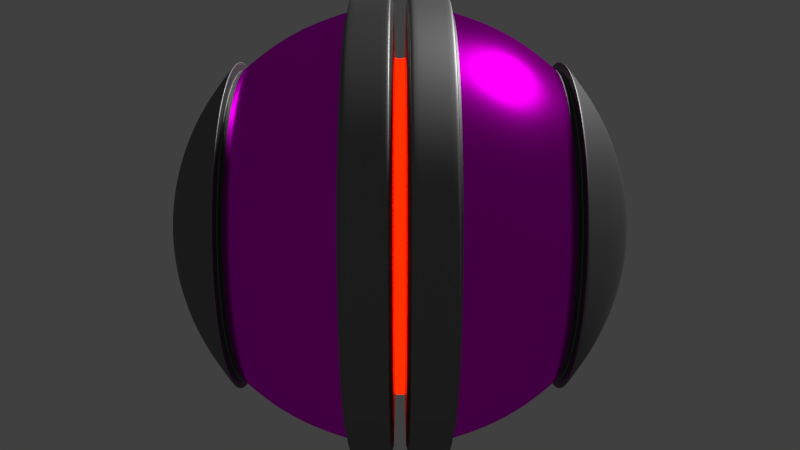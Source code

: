# Source: c_tun_2.0.blend  (saved by Blender 2.72.0; exported with 4.5.12 LTS)
import bpy
from mathutils import Matrix  # noqa: F401  (used for matrix-valued properties, if any)

bpy.ops.wm.read_factory_settings(use_empty=True)
scene = bpy.context.scene
scene.name = 'Scene'

# ---- collections
col_collection_1 = bpy.data.collections.new('Collection 1'); scene.collection.children.link(col_collection_1)
col_stacheln = bpy.data.collections.new('Stacheln')  # instanced only; not linked into the scene

# ---- images (referenced by path relative to the original .blend; pixels are not part of the script)
import os
ASSET_DIR = os.environ.get("B2B_ASSET_DIR", "")  # directory of the original .blend (textures are referenced by path, not embedded)
HERE = os.path.dirname(os.path.abspath(__file__))  # packed textures are extracted next to this script under _unpacked/

def load_image(name, relpath, width, height, colorspace="sRGB"):
    """Load a texture the original file referenced (path relative to the .blend, or extracted next to this script)."""
    p = next((c for c in (os.path.join(HERE, relpath), os.path.join(ASSET_DIR, relpath)) if relpath and os.path.exists(c)), "")
    if p:
        img = bpy.data.images.load(p, check_existing=True)
        img.name = name
    else:  # same state as the original file: an image datablock whose file is absent (Cycles renders it pink)
        img = bpy.data.images.new(name, width, height)
        img.source = "FILE"
        img.filepath = "//" + (relpath or name)
    img.colorspace_settings.name = colorspace
    return img
img_ctuntexture_color_png_001 = load_image('ctuntexture_COLOR.png.001', 'ctuntexture_COLOR.png', 1024, 1024, 'sRGB')
img_ctuntexture_nrm_png = load_image('ctuntexture_NRM.png', 'ctuntexture_NRM.png', 1024, 1024, 'sRGB')

# ---- materials (node trees are filled in below, after node groups)
mat_material_001 = bpy.data.materials.new('Material.001')
mat_material_001.alpha_threshold = 0.0
mat_material_001.roughness = 0.5
mat_material_002 = bpy.data.materials.new('Material.002')
mat_material_002.alpha_threshold = 0.0
mat_material_002.roughness = 0.5
mat_material_003 = bpy.data.materials.new('Material.003')
mat_material_003.alpha_threshold = 0.0
mat_material_003.roughness = 0.5

# ---- material node trees
mat_material_001.use_nodes = True; mat_material_001.node_tree.nodes.clear()
_N = mat_material_001.node_tree.nodes; _L = mat_material_001.node_tree.links
n0 = _N.new('ShaderNodeOutputMaterial'); n0.name = 'Material Output'; n0.location = (300, 300)
n1 = _N.new('ShaderNodeBsdfAnisotropic'); n1.name = 'Glossy BSDF'; n1.location = (100, 300)
n1.distribution = 'GGX'
n1.inputs[0].default_value = (0.2266, 0.2266, 0.2266, 1.0)
n1.inputs[1].default_value = 0.4851
_L.new(n1.outputs[0], n0.inputs[0])
n0.is_active_output = True
mat_material_002.use_nodes = True; mat_material_002.node_tree.nodes.clear()
_N = mat_material_002.node_tree.nodes; _L = mat_material_002.node_tree.links
n0 = _N.new('ShaderNodeOutputMaterial'); n0.name = 'Material Output'; n0.location = (300, 300)
n1 = _N.new('ShaderNodeEmission'); n1.name = 'Emission'; n1.location = (110, 300)
n1.inputs[0].default_value = (0.8, 0.004184, 0.0, 1.0)
n1.inputs[1].default_value = 19.5
_L.new(n1.outputs[0], n0.inputs[0])
n0.is_active_output = True
mat_material_003.use_nodes = True; mat_material_003.node_tree.nodes.clear()
_N = mat_material_003.node_tree.nodes; _L = mat_material_003.node_tree.links
n0 = _N.new('ShaderNodeTexImage'); n0.name = 'Image Texture'; n0.location = (-308, 384)
n0.width = 140
n0.image = img_ctuntexture_color_png_001
n1 = _N.new('ShaderNodeOutputMaterial'); n1.name = 'Material Output'; n1.location = (513, 295)
n2 = _N.new('ShaderNodeTexImage'); n2.name = 'Image Texture.001'; n2.location = (-281, 35)
n2.width = 140
n2.image = img_ctuntexture_nrm_png
n3 = _N.new('ShaderNodeBsdfAnisotropic'); n3.name = 'Glossy BSDF'; n3.location = (114, 328)
n3.distribution = 'GGX'
n3.inputs[1].default_value = 0.1953
n4 = _N.new('ShaderNodeNormalMap'); n4.name = 'Normal Map'; n4.location = (95, 89)
n4.inputs[0].default_value = 10.0
n5 = _N.new('ShaderNodeDisplacement'); n5.name = 'Displacement'; n5.location = (0, 0)
n5.inputs[1].default_value = 0.0
n5.inputs[2].default_value = 0.1
_L.new(n3.outputs[0], n1.inputs[0])
_L.new(n0.outputs[0], n3.inputs[0])
_L.new(n2.outputs[0], n4.inputs[1])
_L.new(n4.outputs[0], n5.inputs[0])
_L.new(n5.outputs[0], n1.inputs[2])
n1.is_active_output = True

# ---- world
world_world = bpy.data.worlds.new('World'); scene.world = world_world
world_world.color = (0.05088, 0.05088, 0.05088)
world_world.use_sun_shadow = False
world_world.sun_shadow_jitter_overblur = 0.0
world_world.cycles.sampling_method = 'MANUAL'
world_world.cycles.sample_map_resolution = 256

# ---- cameras
cam_camera = bpy.data.cameras.new('Camera')
cam_camera.clip_end = 100.0
cam_camera.lens = 35.0
cam_camera.sensor_width = 32.0
cam_camera.sensor_height = 18.0
cam_camera.ortho_scale = 7.314
cam_camera.dof.focus_distance = 0.0

# ---- lights
light_lamp = bpy.data.lights.new('Lamp', 'SUN')
light_lamp.transmission_factor = 0.0
light_lamp.cutoff_distance = 30.0
light_lamp.angle = 0.1993
light_lamp.energy = 3.0
light_lamp.shadow_buffer_clip_start = 1.001
light_lamp.shadow_soft_size = 0.1
light_lamp.shadow_cascade_max_distance = 1000.0
light_lamp.cycles.use_multiple_importance_sampling = False

# ---- meshes
me_sphere = bpy.data.meshes.new('Sphere')
me_sphere.from_pydata([(1.009, -0.2088, -6.534e-08), (0.7165, -0.7422, -0.1476), (0.8496, -0.5831, -0.116), (0.7071, -4.263e-14, 0.7071), (0.5556, -3.707e-08, 0.8315), (0.3827, -7.271e-08, 0.9239), (0.1951, -1.056e-07, 0.9808), (0.02651, -1.344e-07, 1.0), (0.7071, 0.6935, 0.1379), (0.7071, 0.6533, 0.2706), (0.9485, -0.4017, -0.0799), (1.009, -0.2048, -0.04073), (0.7165, -0.6991, -0.2896), (0.7071, 0.1379, 0.6935), (0.5556, 0.1622, 0.8155), (0.3827, 0.1802, 0.9061), (0.1951, 0.1913, 0.9619), (0.02651, 0.1951, 0.9808), (0.7071, 0.5879, 0.3928), (0.7071, 0.5, 0.5), (0.8496, -0.5493, -0.2275), (0.9485, -0.3784, -0.1567), (1.009, -0.1929, -0.0799), (0.7071, 0.2706, 0.6533), (0.5556, 0.3182, 0.7682), (0.3827, 0.3536, 0.8536), (0.1951, 0.3753, 0.9061), (0.02651, 0.3827, 0.9239), (0.7071, 0.3928, 0.5879), (0.7165, -0.6292, -0.4204), (0.8496, -0.4944, -0.3303), (0.9485, -0.3405, -0.2275), (0.7071, 0.3928, 0.5879), (0.5556, 0.4619, 0.6913), (0.3827, 0.5133, 0.7682), (0.1951, 0.5449, 0.8155), (0.02651, 0.5556, 0.8315), (0.7071, 0.2706, 0.6533), (0.7071, 0.1379, 0.6935), (1.009, -0.1736, -0.116), (0.7165, -0.5351, -0.5351), (0.8496, -0.4204, -0.4204), (0.7071, 0.5, 0.5), (0.5556, 0.5879, 0.5879), (0.3827, 0.6533, 0.6533), (0.1951, 0.6935, 0.6935), (0.02651, 0.7071, 0.7071), (0.7071, -4.263e-14, 0.7071), (0.2167, -1.176e-07, 1.03), (0.03962, -1.478e-07, 1.05), (0.9485, -0.2896, -0.2896), (1.009, -0.1476, -0.1476), (0.7165, -0.4204, -0.6292), (0.7071, 0.5879, 0.3928), (0.5556, 0.6913, 0.4619), (0.3827, 0.7682, 0.5133), (0.1951, 0.8155, 0.5449), (0.02651, 0.8315, 0.5556), (0.2167, 0.2009, 1.01), (0.03962, 0.2049, 1.03), (0.2167, 0.3942, 0.9516), (0.03962, 0.4019, 0.9702), (0.2167, 0.5722, 0.8564), (0.03962, 0.5834, 0.8732), (0.2167, 0.7283, 0.7283), (0.8496, -0.3303, -0.4944), (0.9485, -0.2275, -0.3405), (1.009, -0.116, -0.1736), (0.7071, 0.6533, 0.2706), (0.5556, 0.7682, 0.3182), (0.3827, 0.8536, 0.3536), (0.1951, 0.9061, 0.3753), (0.02651, 0.9239, 0.3827), (0.03962, 0.7426, 0.7426), (0.2167, 0.8564, 0.5722), (0.03962, 0.8732, 0.5834), (0.2167, 0.9516, 0.3942), (0.03962, 0.9702, 0.4019), (0.2167, 1.01, 0.2009), (0.03962, 1.03, 0.2049), (0.7165, -0.2896, -0.6991), (0.8496, -0.2275, -0.5493), (0.9485, -0.1567, -0.3784), (0.7071, 0.6935, 0.1379), (0.5556, 0.8155, 0.1622), (0.3827, 0.9061, 0.1802), (0.1951, 0.9619, 0.1913), (0.02651, 0.9808, 0.1951), (0.2167, 1.03, -2.874e-08), (0.03962, 1.05, -2.788e-08), (0.2167, 1.01, -0.2009), (0.03962, 1.03, -0.2049), (0.2167, 0.9516, -0.3942), (0.03962, 0.9702, -0.4019), (0.2167, 0.8564, -0.5722), (1.009, -0.0799, -0.1929), (0.7165, -0.1476, -0.7422), (0.8496, -0.116, -0.5831), (0.7071, 0.7071, 5.96e-08), (0.5556, 0.8315, 5.96e-08), (0.3827, 0.9239, 8.941e-08), (0.1951, 0.9808, -2.98e-08), (0.02651, 1.0, -2.898e-08), (0.03962, 0.8732, -0.5834), (0.2167, 0.7283, -0.7283), (0.03962, 0.7426, -0.7426), (0.2167, 0.5722, -0.8564), (0.03962, 0.5834, -0.8732), (0.2167, 0.3942, -0.9516), (0.03962, 0.4019, -0.9702), (0.9485, -0.0799, -0.4017), (1.009, -0.04073, -0.2048), (0.7165, 1.578e-07, -0.7567), (0.7071, 0.6935, -0.1379), (0.5556, 0.8155, -0.1622), (0.3827, 0.9061, -0.1802), (0.1951, 0.9619, -0.1913), (0.02651, 0.9808, -0.1951), (0.2167, 0.2009, -1.01), (0.03962, 0.2049, -1.03), (0.2167, 6.945e-08, -1.03), (0.03962, 2.899e-08, -1.05), (0.2167, -0.2009, -1.01), (0.03962, -0.2049, -1.03), (0.2167, -0.3942, -0.9516), (0.8496, 2.097e-07, -0.5946), (0.9485, 2.141e-07, -0.4095), (1.009, 1.434e-07, -0.2088), (0.7071, 0.6533, -0.2706), (0.5556, 0.7682, -0.3182), (0.3827, 0.8536, -0.3536), (0.1951, 0.9061, -0.3753), (0.02651, 0.9239, -0.3827), (0.03962, -0.4019, -0.9702), (0.2167, -0.5722, -0.8564), (0.03962, -0.5834, -0.8732), (0.2167, -0.7283, -0.7283), (0.03962, -0.7426, -0.7426), (0.2167, -0.8564, -0.5722), (0.03962, -0.8732, -0.5834), (0.7165, 0.1476, -0.7422), (0.8496, 0.116, -0.5831), (0.9485, 0.0799, -0.4017), (0.7071, 0.5879, -0.3928), (0.5556, 0.6913, -0.4619), (0.3827, 0.7682, -0.5133), (0.1951, 0.8155, -0.5449), (0.02651, 0.8315, -0.5556), (0.2167, -0.9516, -0.3942), (0.03962, -0.9702, -0.4019), (0.2167, -1.01, -0.2009), (0.03962, -1.03, -0.2049), (0.2167, -1.03, 2.557e-09), (0.03962, -1.05, -5.97e-08), (0.2167, -1.01, 0.2009), (1.009, 0.04073, -0.2048), (0.7165, 0.2896, -0.6991), (0.8496, 0.2275, -0.5493), (0.7071, 0.5, -0.5), (0.5556, 0.5879, -0.5879), (0.3827, 0.6533, -0.6533), (0.1951, 0.6935, -0.6935), (0.02651, 0.7071, -0.7071), (0.03962, -1.03, 0.2049), (0.2167, -0.9516, 0.3942), (0.03962, -0.9702, 0.4019), (0.2167, -0.8564, 0.5722), (0.03962, -0.8732, 0.5834), (0.2167, -0.7283, 0.7283), (0.03962, -0.7426, 0.7426), (0.9485, 0.1567, -0.3784), (1.009, 0.0799, -0.1929), (0.7165, 0.4204, -0.6292), (0.7071, 0.3928, -0.5879), (0.5556, 0.4619, -0.6913), (0.3827, 0.5133, -0.7682), (0.1951, 0.5449, -0.8155), (0.02651, 0.5556, -0.8315), (0.2167, -0.5722, 0.8564), (0.03962, -0.5834, 0.8732), (0.2167, -0.3942, 0.9516), (0.03962, -0.4019, 0.9702), (0.2167, -0.2009, 1.01), (0.03962, -0.2049, 1.03), (0.02651, -0.1951, 0.9808), (0.8496, 0.3303, -0.4944), (0.9485, 0.2275, -0.3405), (1.009, 0.116, -0.1736), (0.7071, 0.2706, -0.6533), (0.5556, 0.3182, -0.7682), (0.3827, 0.3536, -0.8536), (0.1951, 0.3753, -0.9061), (0.02651, 0.3827, -0.9239), (0.1951, -0.1913, 0.9619), (0.02651, -0.3827, 0.9239), (0.1951, -0.3753, 0.9061), (0.02651, -0.5556, 0.8315), (0.1951, -0.5449, 0.8155), (0.02651, -0.7071, 0.7071), (0.1951, -0.6935, 0.6935), (0.7165, 0.5351, -0.5351), (0.8496, 0.4204, -0.4204), (0.9485, 0.2896, -0.2896), (0.7071, 0.1379, -0.6935), (0.5556, 0.1622, -0.8155), (0.3827, 0.1802, -0.9061), (0.1951, 0.1913, -0.9619), (0.02651, 0.1951, -0.9808), (0.02651, -0.8315, 0.5556), (0.1951, -0.8155, 0.5449), (0.02651, -0.9239, 0.3827), (0.1951, -0.9061, 0.3753), (0.02651, -0.9808, 0.1951), (0.1951, -0.9619, 0.1913), (0.02651, -1.0, -5.928e-08), (1.009, 0.1476, -0.1476), (0.7165, 0.6292, -0.4204), (0.8496, 0.4944, -0.3303), (0.7071, 1.642e-07, -0.7071), (0.5556, 1.009e-07, -0.8315), (0.3827, 2.391e-07, -0.9239), (0.1951, 7.255e-08, -0.9808), (0.02651, 3.401e-08, -1.0), (0.1951, -0.9808, 0.0), (0.02651, -0.9808, -0.1951), (0.1951, -0.9619, -0.1913), (0.02651, -0.9239, -0.3827), (0.1951, -0.9061, -0.3753), (0.02651, -0.8315, -0.5556), (0.1951, -0.8155, -0.5449), (0.9485, 0.3405, -0.2275), (1.009, 0.1736, -0.116), (0.7165, 0.6991, -0.2896), (0.7071, -0.1379, -0.6935), (0.5556, -0.1622, -0.8155), (0.3827, -0.1802, -0.9061), (0.1951, -0.1913, -0.9619), (0.02651, -0.1951, -0.9808), (0.02651, -0.7071, -0.7071), (0.1951, -0.6935, -0.6935), (0.02651, -0.5556, -0.8315), (0.1951, -0.5449, -0.8155), (0.02651, -0.3827, -0.9239), (0.1951, -0.3753, -0.9061), (0.02651, -0.1951, -0.9808), (0.8496, 0.5493, -0.2275), (0.9485, 0.3784, -0.1567), (1.009, 0.1929, -0.0799), (0.7071, -0.2706, -0.6533), (0.5556, -0.3182, -0.7682), (0.3827, -0.3536, -0.8536), (0.1951, -0.3753, -0.9061), (0.02651, -0.3827, -0.9239), (0.1951, -0.1913, -0.9619), (0.02651, 3.401e-08, -1.0), (0.1951, 7.255e-08, -0.9808), (0.02651, 0.1951, -0.9808), (0.1951, 0.1913, -0.9619), (0.02651, 0.3827, -0.9239), (0.1951, 0.3753, -0.9061), (0.7165, 0.7422, -0.1476), (0.8496, 0.5831, -0.116), (0.9485, 0.4017, -0.0799), (0.7071, -0.3928, -0.5879), (0.5556, -0.4619, -0.6913), (0.3827, -0.5133, -0.7682), (0.1951, -0.5449, -0.8155), (0.02651, -0.5556, -0.8315), (0.02651, 0.5556, -0.8315), (0.1951, 0.5449, -0.8155), (0.02651, 0.7071, -0.7071), (0.1951, 0.6935, -0.6935), (0.02651, 0.8315, -0.5556), (0.1951, 0.8155, -0.5449), (0.02651, 0.9239, -0.3827), (1.009, 0.2048, -0.04073), (0.7165, 0.7567, 6.224e-08), (0.8496, 0.5946, 6.224e-08), (0.7071, -0.5, -0.5), (0.5556, -0.5879, -0.5879), (0.3827, -0.6533, -0.6533), (0.1951, -0.6935, -0.6935), (0.02651, -0.7071, -0.7071), (0.1951, 0.9061, -0.3753), (0.02651, 0.9808, -0.1951), (0.1951, 0.9619, -0.1913), (0.02651, 1.0, -2.898e-08), (0.1951, 0.9808, -2.98e-08), (0.02651, 0.9808, 0.1951), (0.1951, 0.9619, 0.1913), (0.9485, 0.4095, -1.553e-09), (1.009, 9.506e-08, 0.2088), (0.9485, 5.99e-08, 0.4095), (0.7071, -0.5879, -0.3928), (0.5556, -0.6913, -0.4619), (0.3827, -0.7682, -0.5133), (0.1951, -0.8155, -0.5449), (0.02651, -0.8315, -0.5556), (0.02651, 0.9239, 0.3827), (0.1951, 0.9061, 0.3753), (0.02651, 0.8315, 0.5556), (0.1951, 0.8155, 0.5449), (0.02651, 0.7071, 0.7071), (0.1951, 0.6935, 0.6935), (0.02651, 0.5556, 0.8315), (0.1951, 0.5449, 0.8155), (0.8496, 2.175e-08, 0.5946), (0.7165, -1.792e-08, 0.7567), (1.009, 0.04073, 0.2048), (0.7071, -0.6533, -0.2706), (0.5556, -0.7682, -0.3182), (0.3827, -0.8536, -0.3536), (0.1951, -0.9061, -0.3753), (0.02651, -0.9239, -0.3827), (0.02651, 0.3827, 0.9239), (0.1951, 0.3753, 0.9061), (0.02651, 0.1951, 0.9808), (0.1951, 0.1913, 0.9619), (0.02651, -1.344e-07, 1.0), (0.1951, -1.056e-07, 0.9808), (0.0, -0.001147, 0.7618), (0.9485, 0.0799, 0.4017), (0.8496, 0.116, 0.5831), (0.7165, 0.1476, 0.7422), (0.7071, -0.6935, -0.1379), (0.5556, -0.8155, -0.1622), (0.3827, -0.9061, -0.1802), (0.1951, -0.9619, -0.1913), (0.02651, -0.9808, -0.1951), (0.0, 0.1497, 0.747), (0.0, 0.2947, 0.703), (0.0, 0.4284, 0.6315), (0.0, 0.5455, 0.5354), (0.0, 0.6417, 0.4182), (0.0, 0.7131, 0.2846), (0.0, 0.7571, 0.1395), (1.009, 0.0799, 0.1929), (0.9485, 0.1567, 0.3784), (0.8496, 0.2275, 0.5493), (0.7071, -0.7071, 0.0), (0.5556, -0.8315, 0.0), (0.3827, -0.9239, -2.086e-07), (0.1951, -0.9808, 0.0), (0.02651, -1.0, -5.928e-08), (0.0, 0.772, -0.0113), (0.0, 0.7571, -0.1621), (0.0, 0.7131, -0.3072), (0.0, 0.6417, -0.4408), (0.0, 0.5455, -0.558), (0.0, 0.4284, -0.6541), (0.0, 0.2947, -0.7256), (0.7165, 0.2896, 0.6991), (1.009, 0.116, 0.1736), (0.9485, 0.2275, 0.3405), (0.7071, -0.6935, 0.1379), (0.5556, -0.8155, 0.1622), (0.3827, -0.9061, 0.1802), (0.1951, -0.9619, 0.1913), (0.02651, -0.9808, 0.1951), (0.0, 0.1497, -0.7696), (0.0, -0.001147, -0.7844), (0.0, -0.152, -0.7696), (0.0, -0.297, -0.7256), (0.0, -0.4307, -0.6541), (0.0, -0.5478, -0.558), (0.0, -0.644, -0.4408), (0.8496, 0.3303, 0.4944), (0.7165, 0.4204, 0.6292), (1.009, 0.1476, 0.1476), (0.7071, -0.6533, 0.2706), (0.5556, -0.7682, 0.3182), (0.3827, -0.8536, 0.3536), (0.1951, -0.9061, 0.3753), (0.02651, -0.9239, 0.3827), (0.0, -0.7154, -0.3072), (0.0, -0.7594, -0.1621), (0.0, -0.7743, -0.0113), (0.0, -0.7594, 0.1395), (0.0, -0.7154, 0.2846), (0.0, -0.644, 0.4182), (0.0, -0.5478, 0.5354), (0.9485, 0.2896, 0.2896), (0.8496, 0.4204, 0.4204), (0.7165, 0.5351, 0.5351), (0.7071, -0.5879, 0.3928), (0.5556, -0.6913, 0.4619), (0.3827, -0.7682, 0.5133), (0.1951, -0.8155, 0.5449), (0.02651, -0.8315, 0.5556), (0.0, -0.4307, 0.6315), (0.0, -0.297, 0.703), (0.0, -0.152, 0.747), (0.02651, -0.1508, 0.7583), (0.02651, -0.2959, 0.7143), (0.02651, -0.4295, 0.6428), (0.02651, -0.5467, 0.5467), (1.009, 0.1736, 0.116), (0.9485, 0.3405, 0.2275), (0.8496, 0.4944, 0.3303), (0.7071, -0.5, 0.5), (0.5556, -0.5879, 0.5879), (0.3827, -0.6533, 0.6533), (0.1951, -0.6935, 0.6935), (0.02651, -0.7071, 0.7071), (0.02651, -0.6428, 0.4295), (0.02651, -0.7143, 0.2959), (0.02651, -0.7583, 0.1508), (0.02651, -0.7731, -6.521e-08), (0.02651, -0.7583, -0.1508), (0.02651, -0.7143, -0.2959), (0.02651, -0.6428, -0.4295), (0.7165, 0.6292, 0.4204), (1.009, 0.1929, 0.0799), (0.9485, 0.3784, 0.1567), (0.7071, -0.3928, 0.5879), (0.5556, -0.4619, 0.6913), (0.3827, -0.5133, 0.7682), (0.1951, -0.5449, 0.8155), (0.02651, -0.5556, 0.8315), (0.02651, -0.5467, -0.5467), (0.02651, -0.4295, -0.6428), (0.02651, -0.2959, -0.7143), (0.02651, -0.1508, -0.7583), (0.02651, 4.171e-08, -0.7731), (0.02651, 0.1508, -0.7583), (0.02651, 0.2959, -0.7143), (0.8496, 0.5493, 0.2275), (0.7165, 0.6991, 0.2896), (1.009, 0.2048, 0.04073), (0.9485, 0.4017, 0.0799), (0.7071, -0.2706, 0.6533), (0.5556, -0.3182, 0.7682), (0.3827, -0.3536, 0.8536), (0.1951, -0.3753, 0.9061), (0.02651, -0.3827, 0.9239), (0.02651, 0.4295, -0.6428), (0.02651, 0.5467, -0.5467), (0.02651, 0.6428, -0.4295), (0.02651, 0.7143, -0.2959), (0.02651, 0.7583, -0.1508), (0.02651, 0.7731, -4.178e-08), (0.02651, 0.7583, 0.1508), (0.8496, 0.5831, 0.116), (0.7165, 0.7422, 0.1476), (1.009, 0.2088, -1.553e-09), (0.7071, -0.1379, 0.6935), (0.5556, -0.1622, 0.8155), (0.3827, -0.1802, 0.9061), (0.1951, -0.1913, 0.9619), (0.02651, -0.1951, 0.9808), (0.02651, 0.7143, 0.2959), (0.02651, 0.6428, 0.4295), (0.02651, 0.5467, 0.5467), (0.02651, 0.4295, 0.6428), (0.02651, 0.2959, 0.7143), (0.02651, 0.1508, 0.7583), (0.02651, -8.847e-08, 0.7731), (0.7071, 0.7071, 5.96e-08), (0.7071, 0.6935, -0.1379), (0.7071, 0.6533, -0.2706), (0.7071, 0.5879, -0.3928), (0.7071, 0.5, -0.5), (0.7071, 0.3928, -0.5879), (0.7071, 0.2706, -0.6533), (0.7071, 0.1379, -0.6935), (0.7071, 1.642e-07, -0.7071), (0.7071, -0.1379, -0.6935), (0.7071, -0.2706, -0.6533), (0.7071, -0.3928, -0.5879), (0.7071, -0.5, -0.5), (0.7071, -0.5879, -0.3928), (0.7071, -0.6533, -0.2706), (0.7071, -0.6935, -0.1379), (0.7071, -0.7071, 0.0), (0.7071, -0.6935, 0.1379), (0.7071, -0.6533, 0.2706), (0.7071, -0.5879, 0.3928), (0.7071, -0.5, 0.5), (0.7071, -0.3928, 0.5879), (0.7071, -0.2706, 0.6533), (0.7071, -0.1379, 0.6935), (0.9485, -0.4095, -6.534e-08), (0.8496, -0.5946, -6.534e-08), (0.7165, -0.7567, -1.553e-09), (1.009, -0.2048, 0.04073), (0.9485, -0.4017, 0.0799), (0.8496, -0.5831, 0.116), (0.7165, -0.7422, 0.1476), (1.009, -0.1929, 0.0799), (0.9485, -0.3784, 0.1567), (0.8496, -0.5493, 0.2275), (0.7165, -0.6991, 0.2896), (1.009, -0.1736, 0.116), (0.9485, -0.3405, 0.2275), (0.8496, -0.4944, 0.3303), (0.7165, -0.6292, 0.4204), (1.009, -0.1476, 0.1476), (0.9485, -0.2896, 0.2896), (0.8496, -0.4204, 0.4204), (0.7165, -0.5351, 0.5351), (1.009, -0.116, 0.1736), (0.9485, -0.2275, 0.3405), (0.8496, -0.3303, 0.4944), (0.7165, -0.4204, 0.6292), (1.03, -7.575e-09, 2.536e-07), (1.009, -0.0799, 0.1929), (0.9485, -0.1567, 0.3784), (0.8496, -0.2275, 0.5493), (0.7165, -0.2896, 0.6991), (1.009, -0.04073, 0.2048), (0.9485, -0.0799, 0.4017), (0.8496, -0.116, 0.5831), (0.7165, -0.1476, 0.7422), (0.04257, 0.5833, 0.8729), (0.04257, 0.8729, 0.5833), (0.04257, 1.03, 0.2048), (0.04257, 0.7424, 0.7424), (0.04257, 0.9699, 0.4018), (0.04257, 0.9699, -0.4018), (0.04257, 0.4018, 0.9699), (0.04257, 0.2048, 1.03), (0.04257, 1.03, -0.2048), (0.04257, -1.473e-07, 1.05), (0.04257, 0.5833, -0.8729), (0.04257, 1.05, -2.789e-08), (0.04257, 0.8729, -0.5833), (0.04257, 0.7424, -0.7424), (0.04257, -0.9699, -0.4018), (0.04257, -0.8729, -0.5833), (0.04257, -0.7424, -0.7424), (0.04257, -1.05, -5.866e-08), (0.04257, 0.2048, -1.03), (0.04257, 2.966e-08, -1.05), (0.04257, -0.2048, -1.03), (0.04257, -0.8729, 0.5833), (0.04257, -1.03, -0.2048), (0.04257, -0.5833, 0.8729), (0.04257, -0.4018, -0.9699), (0.04257, -0.7424, 0.7424), (0.04257, -0.4018, 0.9699), (0.04257, -0.2048, 1.03), (0.04257, -1.03, 0.2048), (0.04257, -0.9699, 0.4018), (0.04257, 0.4018, -0.9699), (0.04257, -0.5833, -0.8729), (0.2109, 0.5726, 0.857), (0.2109, 0.857, 0.5726), (0.2109, 1.011, 0.2011), (0.2109, 0.7288, 0.7288), (0.2109, 0.9522, 0.3944), (0.2109, 0.9522, -0.3944), (0.2109, 0.3944, 0.9522), (0.2109, 0.2011, 1.011), (0.2109, 1.011, -0.2011), (0.2109, -1.186e-07, 1.031), (0.2109, 0.5726, -0.857), (0.2109, 1.031, -2.871e-08), (0.2109, 0.857, -0.5726), (0.2109, 0.7288, -0.7288), (0.2109, -0.9522, -0.3944), (0.2109, -0.857, -0.5726), (0.2109, -0.7288, -0.7288), (0.2109, -1.031, 5.162e-10), (0.2109, 0.2011, -1.011), (0.2109, 6.813e-08, -1.031), (0.2109, -0.2011, -1.011), (0.2109, -0.857, 0.5726), (0.2109, -1.011, -0.2011), (0.2109, -0.5726, 0.857), (0.2109, -0.3944, -0.9522), (0.2109, -0.7288, 0.7288), (0.2109, -0.3944, 0.9522), (0.2109, -0.2011, 1.011), (0.2109, -1.011, 0.2011), (0.2109, -0.9522, 0.3944), (0.2109, 0.3944, -0.9522), (0.2109, -0.5726, -0.857), (0.7194, -0.6263, 0.4185), (0.7194, -0.6959, 0.2882), (0.7194, -0.7387, 0.1469), (0.7194, -0.7532, -2.94e-09), (0.7194, -0.7387, -0.1469), (0.7194, -0.6959, -0.2882), (0.7194, -0.6263, -0.4185), (0.7194, -0.5326, -0.5326), (0.7194, -0.4185, -0.6263), (0.7194, -0.2882, -0.6959), (0.7194, -0.1469, -0.7387), (0.7194, 1.589e-07, -0.7532), (0.7194, 0.1469, -0.7387), (0.7194, 0.2882, -0.6959), (0.7194, 0.4185, -0.6263), (0.7194, 0.6263, -0.4185), (0.7194, 0.1469, 0.7387), (0.7194, 0.5326, 0.5326), (0.7194, -1.706e-08, 0.7532), (0.7194, 0.2882, 0.6959), (0.7194, 0.6263, 0.4185), (0.7194, 0.4185, 0.6263), (0.7194, 0.7532, 6.224e-08), (0.7194, 0.6959, 0.2882), (0.7194, 0.7387, -0.1469), (0.7194, 0.7387, 0.1469), (0.7194, 0.6959, -0.2882), (0.7194, 0.5326, -0.5326), (0.7194, -0.5326, 0.5326), (0.7194, -0.4185, 0.6263), (0.7194, -0.2882, 0.6959), (0.7194, -0.1469, 0.7387), (0.02651, 0.5467, 0.5467), (0.02651, 0.7583, -0.1508), (0.02651, 0.2959, -0.7143), (0.02651, -0.5467, 0.5467), (0.02651, -0.1508, 0.7583), (0.02651, -0.4295, -0.6428), (0.02651, 0.4295, -0.6428), (0.02651, 0.1508, -0.7583), (0.02651, -0.6428, 0.4295), (0.02651, -0.2959, 0.7143), (0.02651, 0.7583, 0.1508), (0.02651, -0.6428, -0.4295), (0.02651, 0.5467, -0.5467), (0.02651, 0.7143, 0.2959), (0.02651, -0.1508, -0.7583), (0.02651, 0.1508, 0.7583), (0.02651, 0.2959, 0.7143), (0.02651, -0.7143, -0.2959), (0.02651, 0.7731, -4.178e-08), (0.02651, -8.847e-08, 0.7731), (0.02651, 0.4295, 0.6428), (0.02651, -0.7583, -0.1508), (0.02651, 0.7143, -0.2959), (0.02651, -0.7583, 0.1508), (0.02651, 0.6428, -0.4295), (0.02651, 4.171e-08, -0.7731), (0.02651, 0.6428, 0.4295), (0.02651, -0.7143, 0.2959), (0.02651, -0.5467, -0.5467), (0.02651, -0.2959, -0.7143), (0.02651, -0.4295, 0.6428), (0.02651, -0.7731, -6.521e-08)], [], [(6, 5, 15, 16), (4, 3, 13, 14), (336, 504, 352), (358, 343, 214, 212), (5, 4, 14, 15), (308, 504, 336), (291, 504, 308), (15, 14, 24, 25), (507, 506, 510, 511), (506, 505, 509, 510), (16, 15, 25, 26), (14, 13, 23, 24), (607, 507, 511, 608), (147, 132, 274, 272), (25, 24, 33, 34), (502, 501, 506, 507), (501, 500, 505, 506), (26, 25, 34, 35), (24, 23, 32, 33), (606, 502, 507, 607), (161, 176, 269, 271), (34, 33, 43, 44), (498, 497, 501, 502), (497, 496, 500, 501), (35, 34, 44, 45), (33, 32, 42, 43), (605, 498, 502, 606), (372, 387, 209, 211), (44, 43, 54, 55), (494, 493, 497, 498), (493, 492, 496, 497), (45, 44, 55, 56), (43, 42, 53, 54), (577, 494, 498, 605), (373, 358, 212, 210), (55, 54, 69, 70), (490, 489, 493, 494), (489, 488, 492, 493), (56, 55, 70, 71), (54, 53, 68, 69), (578, 490, 494, 577), (162, 147, 272, 270), (70, 69, 84, 85), (486, 485, 489, 490), (485, 484, 488, 489), (71, 70, 85, 86), (69, 68, 83, 84), (579, 486, 490, 578), (176, 191, 259, 269), (85, 84, 99, 100), (482, 481, 485, 486), (184, 194, 181, 183), (481, 0, 484, 485), (257, 255, 120, 118), (208, 210, 165, 167), (239, 229, 138, 136), (86, 85, 100, 101), (84, 83, 98, 99), (580, 482, 486, 579), (285, 283, 92, 90), (304, 314, 61, 63), (274, 284, 91, 93), (387, 402, 199, 209), (100, 99, 114, 115), (2, 10, 481, 482), (199, 197, 178, 168), (10, 11, 0, 481), (244, 254, 121, 123), (197, 195, 180, 178), (305, 303, 64, 62), (101, 100, 115, 116), (99, 98, 113, 114), (581, 2, 482, 580), (301, 299, 76, 74), (210, 212, 163, 165), (283, 273, 94, 92), (16, 26, 315, 317), (115, 114, 129, 130), (20, 21, 10, 2), (254, 256, 119, 121), (21, 22, 11, 10), (315, 305, 62, 60), (209, 199, 168, 166), (272, 274, 93, 103), (116, 115, 130, 131), (114, 113, 128, 129), (582, 20, 2, 581), (269, 259, 108, 106), (225, 223, 152, 150), (270, 272, 103, 105), (417, 433, 195, 197), (130, 129, 144, 145), (30, 31, 21, 20), (196, 198, 169, 179), (31, 39, 22, 21), (227, 225, 150, 148), (314, 316, 59, 61), (298, 300, 75, 77), (131, 130, 145, 146), (129, 128, 143, 144), (50, 51, 39, 31), (287, 285, 90, 88), (243, 241, 134, 124), (288, 298, 77, 79), (177, 162, 270, 268), (145, 144, 159, 160), (585, 65, 41, 584), (549, 76, 78, 547), (97, 110, 82, 81), (548, 64, 74, 546), (551, 60, 62, 545), (554, 48, 58, 552), (146, 145, 160, 161), (144, 143, 158, 159), (588, 125, 97, 587), (546, 74, 76, 549), (545, 62, 64, 548), (552, 58, 60, 551), (388, 373, 210, 208), (160, 159, 174, 175), (583, 30, 20, 582), (563, 118, 120, 564), (65, 66, 50, 41), (558, 104, 106, 555), (562, 152, 154, 573), (556, 88, 90, 553), (161, 160, 175, 176), (159, 158, 173, 174), (82, 95, 67, 66), (550, 92, 94, 557), (575, 108, 118, 563), (564, 120, 122, 565), (191, 206, 257, 259), (175, 174, 189, 190), (587, 97, 81, 586), (560, 138, 148, 559), (306, 292, 321, 322), (569, 124, 134, 576), (559, 148, 150, 567), (557, 94, 104, 558), (176, 175, 190, 191), (174, 173, 188, 189), (338, 337, 353, 366), (567, 150, 152, 562), (561, 136, 138, 560), (553, 90, 92, 550), (402, 417, 197, 199), (190, 189, 204, 205), (397, 396, 412, 413), (566, 166, 168, 570), (599, 277, 261, 601), (572, 182, 48, 554), (570, 168, 178, 568), (565, 122, 124, 569), (191, 190, 205, 206), (189, 188, 203, 204), (245, 246, 230, 217), (568, 178, 180, 571), (574, 164, 166, 566), (571, 180, 182, 572), (26, 35, 305, 315), (205, 204, 219, 220), (186, 187, 171, 170), (281, 296, 229, 239), (126, 127, 111, 110), (71, 86, 289, 299), (251, 266, 241, 243), (56, 71, 299, 301), (206, 205, 220, 221), (204, 203, 218, 219), (596, 338, 366, 598), (17, 7, 318, 316), (57, 46, 302, 300), (237, 222, 254, 244), (433, 448, 193, 195), (220, 219, 234, 235), (321, 308, 336, 337), (87, 72, 298, 288), (292, 291, 308, 321), (267, 252, 242, 240), (296, 312, 227, 229), (72, 57, 300, 298), (221, 220, 235, 236), (219, 218, 233, 234), (337, 336, 352, 353), (297, 282, 238, 228), (86, 101, 287, 289), (266, 281, 239, 241), (192, 177, 268, 258), (235, 234, 249, 250), (322, 321, 337, 338), (448, 6, 319, 193), (593, 322, 338, 596), (327, 342, 223, 225), (313, 297, 228, 226), (312, 327, 225, 227), (236, 235, 250, 251), (234, 233, 248, 249), (595, 306, 322, 593), (116, 131, 283, 285), (102, 87, 288, 286), (282, 267, 240, 238), (403, 388, 208, 198), (250, 249, 264, 265), (382, 381, 397, 398), (146, 161, 271, 273), (594, 382, 398, 597), (132, 117, 284, 274), (342, 357, 213, 223), (117, 102, 286, 284), (251, 250, 265, 266), (249, 248, 263, 264), (353, 352, 368, 381), (357, 372, 211, 213), (343, 328, 224, 214), (131, 146, 273, 283), (27, 17, 316, 314), (265, 264, 279, 280), (597, 398, 426, 600), (316, 318, 49, 59), (381, 368, 396, 397), (303, 301, 74, 64), (198, 208, 167, 169), (214, 224, 151, 153), (266, 265, 280, 281), (264, 263, 278, 279), (366, 353, 381, 382), (271, 269, 106, 104), (224, 226, 149, 151), (268, 270, 105, 107), (206, 221, 255, 257), (280, 279, 294, 295), (598, 366, 382, 594), (240, 242, 133, 135), (429, 428, 444, 290), (241, 239, 136, 134), (289, 287, 88, 78), (211, 209, 166, 164), (281, 280, 295, 296), (279, 278, 293, 294), (426, 413, 429, 442), (317, 315, 60, 58), (242, 244, 123, 133), (300, 302, 73, 75), (434, 418, 196, 194), (295, 294, 310, 311), (600, 426, 442, 602), (286, 288, 79, 89), (442, 429, 290, 277), (258, 268, 107, 109), (318, 184, 183, 49), (194, 196, 179, 181), (296, 295, 311, 312), (294, 293, 309, 310), (602, 442, 277, 599), (229, 227, 148, 138), (273, 271, 104, 94), (284, 286, 89, 91), (35, 45, 303, 305), (311, 310, 325, 326), (413, 412, 428, 429), (436, 435, 349, 348), (398, 397, 413, 426), (420, 419, 364, 363), (453, 452, 332, 331), (451, 450, 334, 333), (312, 311, 326, 327), (310, 309, 324, 325), (603, 245, 217, 592), (455, 454, 330, 329), (409, 408, 375, 374), (440, 439, 345, 344), (207, 192, 258, 256), (326, 325, 340, 341), (262, 275, 247, 246), (393, 392, 391, 390), (277, 290, 262, 261), (392, 456, 320, 391), (405, 404, 379, 378), (424, 423, 360, 359), (327, 326, 341, 342), (325, 324, 339, 340), (246, 247, 231, 230), (404, 395, 380, 379), (437, 436, 348, 347), (423, 422, 361, 360), (418, 403, 198, 196), (341, 340, 355, 356), (261, 262, 246, 245), (454, 453, 331, 330), (601, 261, 245, 603), (410, 409, 374, 365), (408, 407, 376, 375), (450, 441, 335, 334), (342, 341, 356, 357), (340, 339, 354, 355), (290, 444, 275, 262), (419, 410, 365, 364), (452, 451, 333, 332), (441, 440, 344, 335), (221, 236, 253, 255), (356, 355, 370, 371), (201, 202, 186, 185), (421, 420, 363, 362), (604, 201, 185, 591), (407, 406, 377, 376), (456, 455, 329, 320), (438, 437, 347, 346), (357, 356, 371, 372), (355, 354, 369, 370), (230, 231, 215, 202), (435, 425, 350, 349), (425, 424, 359, 350), (422, 421, 362, 361), (36, 27, 314, 304), (371, 370, 385, 386), (591, 185, 157, 590), (630, 640, 407, 408), (202, 215, 187, 186), (609, 635, 451, 452), (395, 394, 389, 380), (439, 438, 346, 345), (372, 371, 386, 387), (370, 369, 384, 385), (217, 230, 202, 201), (610, 631, 438, 439), (616, 634, 423, 424), (394, 393, 390, 389), (449, 434, 194, 184), (386, 385, 400, 401), (592, 217, 201, 604), (626, 630, 408, 409), (142, 155, 127, 126), (628, 624, 455, 456), (612, 639, 394, 395), (611, 616, 424, 425), (387, 386, 401, 402), (385, 384, 399, 400), (157, 170, 142, 141), (614, 637, 419, 420), (627, 610, 439, 440), (629, 609, 452, 453), (45, 56, 301, 303), (401, 400, 415, 416), (590, 157, 141, 589), (638, 614, 420, 421), (141, 142, 126, 125), (613, 628, 456, 392), (617, 612, 395, 404), (615, 611, 425, 435), (402, 401, 416, 417), (400, 399, 414, 415), (589, 141, 125, 588), (619, 627, 440, 441), (618, 613, 392, 393), (625, 629, 453, 454), (222, 207, 256, 254), (416, 415, 431, 432), (170, 171, 155, 142), (623, 638, 421, 422), (185, 186, 170, 157), (639, 618, 393, 394), (624, 625, 454, 455), (620, 626, 409, 410), (417, 416, 432, 433), (415, 414, 430, 431), (586, 81, 65, 585), (622, 619, 441, 450), (636, 617, 404, 405), (621, 615, 435, 436), (6, 16, 317, 319), (432, 431, 446, 447), (125, 126, 110, 97), (640, 632, 406, 407), (584, 41, 30, 583), (634, 623, 422, 423), (632, 636, 405, 406), (637, 620, 410, 419), (433, 432, 447, 448), (431, 430, 445, 446), (81, 82, 66, 65), (631, 633, 437, 438), (635, 622, 450, 451), (633, 621, 436, 437), (46, 36, 304, 302), (110, 111, 95, 82), (41, 50, 31, 30), (66, 67, 51, 50), (218, 203, 464, 465), (53, 42, 19, 18), (128, 113, 458, 459), (339, 324, 472, 473), (226, 228, 139, 149), (203, 188, 463, 464), (228, 238, 137, 139), (42, 32, 28, 19), (259, 257, 118, 108), (414, 399, 477, 478), (253, 243, 124, 122), (113, 98, 457, 458), (547, 78, 88, 556), (278, 263, 468, 469), (555, 106, 108, 575), (324, 309, 471, 472), (576, 134, 136, 561), (188, 173, 462, 463), (573, 154, 164, 574), (32, 23, 37, 28), (252, 237, 244, 242), (399, 384, 476, 477), (101, 116, 285, 287), (445, 430, 479, 480), (328, 313, 226, 224), (3, 445, 480, 47), (7, 449, 184, 318), (98, 83, 8, 457), (255, 253, 122, 120), (13, 3, 47, 38), (212, 214, 153, 163), (263, 248, 467, 468), (195, 193, 182, 180), (309, 293, 470, 471), (299, 289, 78, 76), (173, 158, 461, 462), (319, 317, 58, 48), (23, 13, 38, 37), (302, 304, 63, 73), (384, 369, 475, 476), (238, 240, 135, 137), (430, 414, 478, 479), (223, 213, 154, 152), (83, 68, 9, 8), (213, 211, 164, 154), (248, 233, 466, 467), (193, 319, 48, 182), (293, 278, 469, 470), (256, 258, 109, 119), (158, 143, 460, 461), (406, 405, 378, 377), (369, 354, 474, 475), (447, 446, 4, 5), (68, 53, 18, 9), (233, 218, 465, 466), (448, 447, 5, 6), (446, 445, 3, 4), (143, 128, 459, 460), (354, 339, 473, 474), (236, 251, 243, 253), (463, 462, 172, 156), (460, 459, 232, 216), (474, 473, 483, 487), (37, 38, 323, 351), (458, 457, 276, 260), (468, 467, 80, 52), (461, 460, 216, 200), (18, 19, 383, 411), (462, 461, 200, 172), (473, 472, 1, 483), (38, 47, 307, 323), (467, 466, 96, 80), (478, 477, 499, 503), (472, 471, 12, 1), (459, 458, 260, 232), (466, 465, 112, 96), (477, 476, 495, 499), (480, 479, 508, 512), (471, 470, 29, 12), (47, 480, 512, 307), (465, 464, 140, 112), (9, 18, 411, 427), (8, 9, 427, 443), (476, 475, 491, 495), (479, 478, 503, 508), (457, 8, 443, 276), (470, 469, 40, 29), (464, 463, 156, 140), (28, 37, 351, 367), (19, 28, 367, 383), (475, 474, 487, 491), (469, 468, 52, 40), (352, 504, 368), (368, 504, 396), (396, 504, 412), (412, 504, 428), (428, 504, 444), (444, 504, 275), (275, 504, 247), (247, 504, 231), (231, 504, 215), (215, 504, 187), (187, 504, 171), (171, 504, 155), (155, 504, 127), (127, 504, 111), (111, 504, 95), (95, 504, 67), (67, 504, 51), (51, 504, 39), (39, 504, 22), (22, 504, 11), (11, 504, 0), (0, 504, 484), (484, 504, 488), (488, 504, 492), (492, 504, 496), (496, 504, 500), (500, 504, 505), (505, 504, 509), (608, 511, 306, 595), (510, 509, 291, 292), (511, 510, 292, 306), (509, 504, 291), (77, 517, 515, 79), (73, 516, 514, 75), (61, 519, 513, 63), (49, 522, 520, 59), (75, 514, 517, 77), (63, 513, 516, 73), (59, 520, 519, 61), (119, 531, 532, 121), (105, 526, 523, 107), (153, 530, 541, 163), (89, 524, 521, 91), (93, 518, 525, 103), (109, 543, 531, 119), (121, 532, 533, 123), (139, 528, 527, 149), (133, 537, 544, 135), (149, 527, 535, 151), (103, 525, 526, 105), (151, 535, 530, 153), (137, 529, 528, 139), (91, 521, 518, 93), (167, 534, 538, 169), (183, 540, 522, 49), (169, 538, 536, 179), (123, 533, 537, 133), (179, 536, 539, 181), (165, 542, 534, 167), (181, 539, 540, 183), (79, 515, 524, 89), (107, 523, 543, 109), (135, 544, 529, 137), (163, 541, 542, 165), (517, 549, 547, 515), (516, 548, 546, 514), (519, 551, 545, 513), (522, 554, 552, 520), (514, 546, 549, 517), (513, 545, 548, 516), (520, 552, 551, 519), (531, 563, 564, 532), (526, 558, 555, 523), (530, 562, 573, 541), (524, 556, 553, 521), (518, 550, 557, 525), (543, 575, 563, 531), (532, 564, 565, 533), (528, 560, 559, 527), (537, 569, 576, 544), (527, 559, 567, 535), (525, 557, 558, 526), (535, 567, 562, 530), (529, 561, 560, 528), (521, 553, 550, 518), (534, 566, 570, 538), (540, 572, 554, 522), (538, 570, 568, 536), (533, 565, 569, 537), (536, 568, 571, 539), (542, 574, 566, 534), (539, 571, 572, 540), (515, 547, 556, 524), (523, 555, 575, 543), (544, 576, 561, 529), (541, 573, 574, 542), (508, 607, 608, 512), (503, 606, 607, 508), (499, 605, 606, 503), (495, 577, 605, 499), (491, 578, 577, 495), (487, 579, 578, 491), (483, 580, 579, 487), (1, 581, 580, 483), (12, 582, 581, 1), (52, 585, 584, 40), (112, 588, 587, 96), (29, 583, 582, 12), (96, 587, 586, 80), (276, 599, 601, 260), (351, 596, 598, 367), (323, 593, 596, 351), (307, 595, 593, 323), (383, 594, 597, 411), (411, 597, 600, 427), (367, 598, 594, 383), (427, 600, 602, 443), (443, 602, 599, 276), (232, 603, 592, 216), (260, 601, 603, 232), (200, 604, 591, 172), (172, 591, 590, 156), (216, 592, 604, 200), (156, 590, 589, 140), (140, 589, 588, 112), (80, 586, 585, 52), (40, 584, 583, 29), (512, 608, 595, 307), (328, 343, 640, 630), (46, 57, 635, 609), (117, 132, 631, 610), (207, 222, 634, 616), (313, 328, 630, 626), (7, 17, 624, 628), (403, 418, 639, 612), (192, 207, 616, 611), (267, 282, 637, 614), (102, 117, 610, 627), (36, 46, 609, 629), (252, 267, 614, 638), (449, 7, 628, 613), (388, 403, 612, 617), (177, 192, 611, 615), (87, 102, 627, 619), (434, 449, 613, 618), (27, 36, 629, 625), (237, 252, 638, 623), (418, 434, 618, 639), (17, 27, 625, 624), (297, 313, 626, 620), (72, 87, 619, 622), (373, 388, 617, 636), (162, 177, 615, 621), (343, 358, 632, 640), (222, 237, 623, 634), (358, 373, 636, 632), (282, 297, 620, 637), (132, 147, 633, 631), (57, 72, 622, 635), (147, 162, 621, 633)])
me_sphere.polygons.foreach_set('use_smooth', [True] * 640)
me_sphere.polygons.foreach_set('material_index', [2, 2, 0, 0, 2, 0, 0, 2, 0, 0, 2, 2, 0, 0, 2, 0, 0, 2, 2, 0, 0, 2, 0, 0, 2, 2, 0, 0, 2, 0, 0, 2, 2, 0, 0, 2, 0, 0, 2, 2, 0, 0, 2, 0, 0, 2, 2, 0, 0, 2, 0, 0, 0, 0, 0, 0, 2, 2, 0, 0, 0, 0, 0, 2, 0, 0, 0, 0, 0, 0, 2, 2, 0, 0, 0, 0, 0, 2, 0, 0, 0, 0, 0, 0, 2, 2, 0, 0, 0, 0, 0, 2, 0, 0, 0, 0, 0, 0, 2, 2, 0, 0, 0, 0, 0, 2, 0, 0, 0, 0, 0, 0, 2, 2, 0, 0, 0, 0, 0, 2, 0, 0, 0, 0, 0, 0, 2, 2, 0, 0, 0, 0, 0, 2, 0, 0, 0, 0, 0, 0, 2, 2, 0, 0, 0, 0, 0, 2, 0, 0, 0, 0, 0, 0, 2, 2, 0, 0, 0, 0, 0, 2, 0, 0, 0, 0, 0, 0, 2, 2, 0, 0, 0, 0, 0, 2, 0, 0, 0, 0, 0, 0, 2, 2, 0, 0, 0, 0, 0, 2, 0, 0, 0, 0, 0, 0, 2, 2, 0, 0, 0, 0, 0, 2, 0, 0, 0, 0, 0, 0, 2, 2, 0, 0, 0, 0, 0, 2, 0, 0, 0, 0, 0, 0, 2, 2, 0, 0, 0, 0, 0, 2, 0, 0, 0, 0, 0, 0, 2, 2, 0, 0, 0, 0, 0, 2, 0, 0, 0, 0, 0, 0, 2, 2, 0, 0, 0, 0, 0, 2, 0, 1, 0, 1, 1, 1, 2, 2, 0, 1, 1, 1, 0, 2, 0, 1, 0, 1, 1, 1, 2, 2, 0, 1, 1, 1, 0, 2, 0, 1, 0, 1, 1, 1, 2, 2, 0, 1, 1, 1, 0, 2, 0, 1, 0, 1, 1, 1, 2, 2, 0, 1, 1, 1, 0, 2, 0, 0, 0, 0, 1, 1, 2, 2, 0, 0, 0, 1, 0, 2, 0, 0, 0, 0, 0, 0, 2, 2, 0, 0, 0, 0, 0, 2, 0, 0, 0, 0, 0, 0, 2, 2, 0, 0, 0, 0, 0, 2, 0, 0, 0, 0, 0, 0, 2, 2, 0, 0, 0, 0, 0, 2, 0, 0, 0, 0, 0, 0, 2, 2, 0, 0, 0, 0, 0, 0, 0, 0, 0, 0, 0, 0, 0, 0, 0, 0, 0, 0, 0, 0, 0, 0, 0, 0, 0, 0, 0, 0, 0, 0, 0, 0, 0, 0, 0, 0, 0, 0, 0, 0, 0, 0, 0, 0, 0, 0, 0, 0, 0, 0, 0, 0, 0, 0, 0, 0, 0, 0, 1, 0, 2, 0, 0, 2, 2, 0, 0, 0, 0, 0, 0, 0, 0, 0, 0, 0, 0, 0, 0, 0, 0, 0, 0, 0, 0, 0, 0, 0, 0, 0, 0, 0, 0, 0, 0, 0, 0, 0, 0, 0, 0, 0, 0, 0, 0, 0, 0, 0, 0, 0, 0, 0, 0, 0, 0, 0, 0, 0, 0, 0, 0, 0, 0, 0, 0, 0, 0, 0, 0, 0, 0, 0, 0, 0, 0, 0, 0, 0, 0, 0, 0, 0, 0, 0, 0, 0, 0, 0, 0, 0, 0, 0, 0, 0, 0, 0, 0, 0, 0, 0, 0, 0, 0, 0, 0, 0, 0, 0, 0, 0, 0, 0, 0, 0, 0, 0, 0, 0, 0, 0, 0, 0, 0, 0, 0, 0, 0, 0, 0, 0, 0, 0, 0, 0, 0, 0, 0, 0, 0, 0, 0, 0, 0, 0, 0, 0, 0, 0, 0, 0, 0, 0, 0, 0, 0, 0, 0, 0, 0, 0, 0, 0, 0, 0, 0, 0, 0, 0, 0, 0, 0, 0, 0, 0, 0, 0, 0, 0, 0, 0, 0, 0, 0, 0, 0, 0, 0, 0, 0, 0, 0, 0, 0, 0, 0, 0, 0, 0, 0, 0])
_uv = me_sphere.uv_layers.new(name='UVMap')
_uv.uv.foreach_set('vector', [1.081, 2.47, 0.7805, 2.326, 1.122, 2.214, 1.471, 2.35, 0.6257, 2.113, 0.5283, 1.838, 0.7239, 1.752, 0.8891, 2.012, 3.794, 1.365, 4.229, 1.183, 3.838, 1.448, -5.353, -5.353, -5.353, -5.353, -5.353, -5.353, -5.353, -5.353, 0.7805, 2.326, 0.6257, 2.113, 0.8891, 2.012, 1.122, 2.214, 3.768, 1.275, 4.229, 1.183, 3.794, 1.365, 3.758, 1.182, 4.229, 1.183, 3.768, 1.275, 1.122, 2.214, 0.8891, 2.012, 1.092, 1.849, 1.347, 2.034, 2.994, 0.6516, 3.377, 0.8196, 3.325, 0.9955, 2.917, 0.9069, 3.377, 0.8196, 3.794, 0.9991, 3.768, 1.089, 3.325, 0.9955, 1.471, 2.35, 1.122, 2.214, 1.347, 2.034, 1.668, 2.159, 0.8891, 2.012, 0.7239, 1.752, 0.888, 1.614, 1.092, 1.849, 2.666, 0.5049, 2.994, 0.6516, 2.917, 0.9069, 2.569, 0.8283, -5.353, -5.353, -5.353, -5.353, -5.353, -5.353, -5.353, -5.353, 1.347, 2.034, 1.092, 1.849, 1.239, 1.632, 1.492, 1.792, 3.118, 0.4164, 3.463, 0.6575, 3.377, 0.8196, 2.994, 0.6516, 3.463, 0.6575, 3.838, 0.9165, 3.794, 0.9991, 3.377, 0.8196, 1.668, 2.159, 1.347, 2.034, 1.492, 1.792, 1.78, 1.903, 1.092, 1.849, 0.888, 1.614, 1.017, 1.429, 1.239, 1.632, 2.823, 0.2069, 3.118, 0.4164, 2.994, 0.6516, 2.666, 0.5049, -5.353, -5.353, -5.353, -5.353, -5.353, -5.353, -5.353, -5.353, 1.492, 1.792, 1.239, 1.632, 1.343, 1.369, 1.588, 1.499, 3.284, 0.2101, 3.577, 0.5155, 3.463, 0.6575, 3.118, 0.4164, 3.577, 0.5155, 3.896, 0.8441, 3.838, 0.9165, 3.463, 0.6575, 1.78, 1.903, 1.492, 1.792, 1.588, 1.499, 1.85, 1.592, 1.239, 1.632, 1.017, 1.429, 1.114, 1.205, 1.343, 1.369, 3.034, -0.05437, 3.284, 0.2101, 3.118, 0.4164, 2.823, 0.2069, -5.353, -5.353, -5.353, -5.353, -5.353, -5.353, -5.353, -5.353, 1.588, 1.499, 1.343, 1.369, 1.413, 1.068, 1.651, 1.166, 3.487, 0.04093, 3.717, 0.399, 3.577, 0.5155, 3.284, 0.2101, 3.717, 0.399, 3.968, 0.7847, 3.896, 0.8441, 3.577, 0.5155, 1.85, 1.592, 1.588, 1.499, 1.651, 1.166, 1.895, 1.238, 1.343, 1.369, 1.114, 1.205, 1.182, 0.9493, 1.413, 1.068, 3.291, -0.2687, 3.487, 0.04093, 3.284, 0.2101, 3.034, -0.05437, -5.353, -5.353, -5.353, -5.353, -5.353, -5.353, -5.353, -5.353, 1.651, 1.166, 1.413, 1.068, 1.457, 0.7434, 1.691, 0.8047, 3.719, -0.08479, 3.877, 0.3124, 3.717, 0.399, 3.487, 0.04093, 3.877, 0.3124, 4.049, 0.7405, 3.968, 0.7847, 3.717, 0.399, 1.895, 1.238, 1.651, 1.166, 1.691, 0.8047, 1.926, 0.8543, 1.413, 1.068, 1.182, 0.9493, 1.224, 0.673, 1.457, 0.7434, 3.584, -0.428, 3.719, -0.08479, 3.487, 0.04093, 3.291, -0.2687, -5.353, -5.353, -5.353, -5.353, -5.353, -5.353, -5.353, -5.353, 1.691, 0.8047, 1.457, 0.7434, 1.478, 0.4061, 1.712, 0.4298, 3.97, -0.1622, 4.05, 0.259, 3.877, 0.3124, 3.719, -0.08479, 4.05, 0.259, 4.137, 0.7134, 4.049, 0.7405, 3.877, 0.3124, 1.926, 0.8543, 1.691, 0.8047, 1.712, 0.4298, 1.946, 0.4564, 1.457, 0.7434, 1.224, 0.673, 1.243, 0.3861, 1.478, 0.4061, 3.903, -0.526, 3.97, -0.1622, 3.719, -0.08479, 3.584, -0.428, -5.353, -5.353, -5.353, -5.353, -5.353, -5.353, -5.353, -5.353, 1.712, 0.4298, 1.478, 0.4061, 1.478, 0.06931, 1.718, 0.05563, 4.232, -0.1883, 4.23, 0.2411, 4.05, 0.259, 3.97, -0.1622, -3.219, -0.6817, -2.777, -0.6817, -2.766, -0.5673, -3.23, -0.5673, 4.23, 0.2411, 4.229, 0.7042, 4.137, 0.7134, 4.05, 0.259, 1.886, -0.7715, 2.311, -0.8573, 2.342, -0.7495, 1.896, -0.6593, -1.568, -1.19, -1.255, -1.508, -1.168, -1.435, -1.496, -1.102, 3.619, -1.948, 3.784, -2.354, 3.889, -2.322, 3.715, -1.895, 1.946, 0.4564, 1.712, 0.4298, 1.718, 0.05563, 1.958, 0.05915, 1.478, 0.4061, 1.243, 0.3861, 1.239, 0.09968, 1.478, 0.06931, 4.234, -0.5591, 4.232, -0.1883, 3.97, -0.1622, 3.903, -0.526, -0.2797, -1.948, -0.03898, -1.582, -0.126, -1.51, -0.3788, -1.895, -4.74, -1.508, -4.428, -1.19, -4.499, -1.102, -4.828, -1.435, -4.74, -4.413, -4.986, -4.04, -5.085, -4.094, -4.828, -4.486, -5.353, -5.353, -5.353, -5.353, -5.353, -5.353, -5.353, -5.353, 1.718, 0.05563, 1.478, 0.06931, 1.455, -0.2539, 1.706, -0.3035, 4.493, -0.1621, 4.41, 0.2591, 4.23, 0.2411, 4.232, -0.1883, 2.711, -4.987, 2.311, -5.155, 2.342, -5.263, 2.762, -5.086, 4.41, 0.2591, 4.321, 0.7134, 4.229, 0.7042, 4.23, 0.2411, -1.935, -4.98, -2.343, -5.152, -2.31, -5.262, -1.882, -5.081, 2.311, -5.155, 1.886, -5.241, 1.896, -5.353, 2.342, -5.263, -0.03898, -4.431, -0.2797, -4.065, -0.3788, -4.118, -0.126, -4.503, 1.958, 0.05915, 1.718, 0.05563, 1.706, -0.3035, 1.961, -0.3221, 1.478, 0.06931, 1.239, 0.09968, 1.21, -0.1752, 1.455, -0.2539, 4.565, -0.5259, 4.493, -0.1621, 4.232, -0.1883, 4.234, -0.5591, -0.4455, -3.658, -0.53, -3.227, -0.6417, -3.238, -0.5529, -3.691, -1.255, -1.508, -1.01, -1.881, -0.9098, -1.827, -1.168, -1.435, -0.03898, -1.582, 0.2674, -1.27, 0.1957, -1.183, -0.126, -1.51, -5.353, -5.353, -5.353, -5.353, -5.353, -5.353, -5.353, -5.353, 1.706, -0.3035, 1.455, -0.2539, 1.404, -0.5512, 1.673, -0.6338, 4.745, -0.08458, 4.583, 0.3125, 4.41, 0.2591, 4.493, -0.1621, -2.343, -5.152, -2.777, -5.239, -2.766, -5.353, -2.31, -5.262, 4.583, 0.3125, 4.409, 0.7406, 4.321, 0.7134, 4.41, 0.2591, 0.2674, -4.742, -0.03898, -4.431, -0.126, -4.503, 0.1957, -4.83, 3.071, -4.742, 2.711, -4.987, 2.762, -5.086, 3.141, -4.83, -4.428, -4.73, -4.74, -4.413, -4.828, -4.486, -4.499, -4.819, 1.961, -0.3221, 1.706, -0.3035, 1.673, -0.6338, 1.953, -0.6728, 1.455, -0.2539, 1.21, -0.1752, 1.153, -0.428, 1.404, -0.5512, 4.884, -0.4277, 4.745, -0.08458, 4.493, -0.1621, 4.565, -0.5259, 1.028, -0.8573, 1.453, -0.7715, 1.441, -0.6593, 0.9944, -0.7495, 3.869, -3.227, 3.784, -3.658, 3.889, -3.691, 3.978, -3.238, -4.06, -4.98, -4.428, -4.73, -4.499, -4.819, -4.114, -5.081, -5.353, -5.353, -5.353, -5.353, -5.353, -5.353, -5.353, -5.353, 1.673, -0.6338, 1.404, -0.5512, 1.318, -0.811, 1.609, -0.9226, 4.977, 0.04124, 4.743, 0.3992, 4.583, 0.3125, 4.745, -0.08458, -2.343, -0.7693, -1.935, -0.941, -1.882, -0.8397, -2.31, -0.6593, 4.743, 0.3992, 4.491, 0.7848, 4.409, 0.7406, 4.583, 0.3125, 3.869, -2.786, 3.869, -3.227, 3.978, -3.238, 3.978, -2.775, -4.428, -1.19, -4.06, -0.941, -4.114, -0.8397, -4.499, -1.102, -5.241, -2.736, -5.155, -2.296, -5.263, -2.262, -5.353, -2.725, 1.953, -0.6728, 1.673, -0.6338, 1.609, -0.9226, 1.931, -0.9793, 1.404, -0.5512, 1.153, -0.428, 1.064, -0.649, 1.318, -0.811, 4.883, 0.5158, 4.562, 0.8443, 4.491, 0.7848, 4.743, 0.3992, -0.4455, -2.354, -0.2797, -1.948, -0.3788, -1.895, -0.5529, -2.322, 3.071, -1.27, 3.378, -1.582, 3.462, -1.51, 3.141, -1.183, -5.241, -3.185, -5.241, -2.736, -5.353, -2.725, -5.353, -3.196, -5.353, -5.353, -5.353, -5.353, -5.353, -5.353, -5.353, -5.353, 1.609, -0.9226, 1.318, -0.811, 1.18, -1.024, 1.494, -1.159, 5.646, 0.2074, 5.346, 0.4168, 5.18, 0.2105, 5.435, -0.05387, 6.243, 0.179, 6.256, 0.1797, 6.226, 0.6069, 6.213, 0.6064, 5.546, 0.9075, 5.136, 0.9958, 5.083, 0.82, 5.47, 0.6521, 6.34, -0.5328, 6.353, -0.5316, 6.299, -0.2047, 6.286, -0.2057, 5.388, 5.108, 5.401, 5.107, 5.433, 5.534, 5.42, 5.535, 5.372, 4.191, 5.385, 4.191, 5.385, 4.654, 5.372, 4.654, 1.931, -0.9793, 1.609, -0.9226, 1.494, -1.159, 1.882, -1.23, 1.318, -0.811, 1.064, -0.649, 0.9344, -0.8297, 1.18, -1.024, -5.345, 4.639, -4.965, 4.664, -4.958, 4.931, -5.336, 4.977, 6.286, -0.2057, 6.299, -0.2047, 6.256, 0.1797, 6.243, 0.179, 5.42, 5.535, 5.433, 5.534, 5.479, 5.919, 5.466, 5.92, 5.372, 4.654, 5.385, 4.654, 5.401, 5.107, 5.388, 5.108, -5.353, -5.353, -5.353, -5.353, -5.353, -5.353, -5.353, -5.353, 1.494, -1.159, 1.18, -1.024, 0.9685, -1.181, 1.286, -1.333, 5.178, -0.2683, 4.977, 0.04124, 4.745, -0.08458, 4.884, -0.4277, 1.888, 5.092, 1.875, 5.092, 1.899, 4.638, 1.912, 4.638, 5.346, 0.4168, 4.998, 0.6579, 4.883, 0.5158, 5.18, 0.2105, 6.286, 2.789, 6.299, 2.788, 6.353, 3.115, 6.34, 3.116, 5.8, -3.726, 5.813, -3.726, 5.813, -3.264, 5.8, -3.263, 6.198, 1.06, 6.211, 1.06, 6.211, 1.523, 6.198, 1.523, 1.882, -1.23, 1.494, -1.159, 1.286, -1.333, 1.772, -1.415, 1.18, -1.024, 0.9344, -0.8297, 0.7591, -0.9632, 0.9685, -1.181, 5.083, 0.82, 4.664, 0.9993, 4.62, 0.9167, 4.998, 0.6579, 6.213, 1.977, 6.226, 1.976, 6.256, 2.403, 6.243, 2.404, 1.841, 5.519, 1.828, 5.519, 1.875, 5.092, 1.888, 5.092, 1.912, 4.638, 1.899, 4.638, 1.899, 4.176, 1.912, 4.176, -5.353, -5.353, -5.353, -5.353, -5.353, -5.353, -5.353, -5.353, 1.286, -1.333, 0.9685, -1.181, 0.6641, -1.276, 0.8962, -1.439, -5.336, 4.977, -4.958, 4.931, -4.937, 5.192, -5.31, 5.308, 5.888, -4.992, 5.901, -4.991, 5.858, -4.606, 5.844, -4.607, 2.892, 1.172, 3.307, 1.178, 3.325, 1.361, 2.917, 1.438, 1.888, 3.722, 1.875, 3.722, 1.828, 3.295, 1.841, 3.295, 5.844, -4.607, 5.858, -4.606, 5.828, -4.179, 5.815, -4.18, 6.243, 2.404, 6.256, 2.403, 6.299, 2.788, 6.286, 2.789, 1.772, -1.415, 1.286, -1.333, 0.8962, -1.439, 1.456, -1.528, 0.9685, -1.181, 0.7591, -0.9632, 0.5394, -1.044, 0.6641, -1.276, 2.994, 1.693, 3.377, 1.537, 3.463, 1.699, 3.118, 1.929, 5.815, -4.18, 5.828, -4.179, 5.813, -3.726, 5.8, -3.726, 5.942, -5.319, 5.955, -5.318, 5.901, -4.991, 5.888, -4.992, 6.198, 1.523, 6.211, 1.523, 6.226, 1.976, 6.213, 1.977, -5.353, -5.353, -5.353, -5.353, -5.353, -5.353, -5.353, -5.353, 0.8962, -1.439, 0.6641, -1.276, 0.2847, -1.306, 0.2714, -1.473, 3.717, 1.958, 3.968, 1.579, 4.049, 1.624, 3.877, 2.045, 5.844, -2.382, 5.858, -2.383, 5.901, -1.998, 5.888, -1.998, -4.477, 4.345, -4.442, 3.99, -4.18, 3.99, -4.145, 4.345, 5.388, 3.737, 5.401, 3.738, 5.385, 4.191, 5.372, 4.191, 5.888, -1.998, 5.901, -1.998, 5.955, -1.672, 5.942, -1.67, 1.912, 4.176, 1.899, 4.176, 1.875, 3.722, 1.888, 3.722, 1.456, -1.528, 0.8962, -1.439, 0.2714, -1.473, 0.2189, -1.563, 0.6641, -1.276, 0.5394, -1.044, 0.2911, -1.07, 0.2847, -1.306, 4.745, 2.43, 4.583, 2.045, 4.743, 1.958, 4.977, 2.304, 5.466, 2.925, 5.479, 2.926, 5.433, 3.311, 5.42, 3.31, 5.815, -2.81, 5.828, -2.81, 5.858, -2.383, 5.844, -2.382, 5.42, 3.31, 5.433, 3.311, 5.401, 3.738, 5.388, 3.737, -5.353, -5.353, -5.353, -5.353, -5.353, -5.353, -5.353, -5.353, 0.2714, -1.473, 0.2847, -1.306, -0.09046, -1.27, -0.3368, -1.432, 4.998, 1.7, 4.62, 1.448, 4.664, 1.365, 5.083, 1.537, -5.353, -5.353, -5.353, -5.353, -5.353, -5.353, -5.353, -5.353, 5.153, 1.179, 4.7, 1.182, 4.691, 1.089, 5.136, 0.9958, -5.353, -5.353, -5.353, -5.353, -5.353, -5.353, -5.353, -5.353, -5.353, -5.353, -5.353, -5.353, -5.353, -5.353, -5.353, -5.353, -5.353, -5.353, -5.353, -5.353, -5.353, -5.353, -5.353, -5.353, 0.2189, -1.563, 0.2714, -1.473, -0.3368, -1.432, -0.8995, -1.521, 0.2847, -1.306, 0.2911, -1.07, 0.04426, -1.039, -0.09046, -1.27, 2.666, 1.824, 2.994, 1.693, 3.118, 1.929, 2.823, 2.123, -5.353, -5.353, -5.353, -5.353, -5.353, -5.353, -5.353, -5.353, -5.353, -5.353, -5.353, -5.353, -5.353, -5.353, -5.353, -5.353, -5.353, -5.353, -5.353, -5.353, -5.353, -5.353, -5.353, -5.353, -5.353, -5.353, -5.353, -5.353, -5.353, -5.353, -5.353, -5.353, -0.3368, -1.432, -0.09046, -1.27, -0.3862, -1.169, -0.7052, -1.32, 3.325, 1.361, 3.768, 1.275, 3.794, 1.365, 3.377, 1.537, -5.353, -5.353, -5.353, -5.353, -5.353, -5.353, -5.353, -5.353, 3.307, 1.178, 3.758, 1.182, 3.768, 1.275, 3.325, 1.361, -5.353, -5.353, -5.353, -5.353, -5.353, -5.353, -5.353, -5.353, -5.353, -5.353, -5.353, -5.353, -5.353, -5.353, -5.353, -5.353, -5.353, -5.353, -5.353, -5.353, -5.353, -5.353, -5.353, -5.353, -0.8995, -1.521, -0.3368, -1.432, -0.7052, -1.32, -1.182, -1.401, -0.09046, -1.27, 0.04426, -1.039, -0.1718, -0.9532, -0.3862, -1.169, 3.377, 1.537, 3.794, 1.365, 3.838, 1.448, 3.463, 1.699, -5.353, -5.353, -5.353, -5.353, -5.353, -5.353, -5.353, -5.353, -5.353, -5.353, -5.353, -5.353, -5.353, -5.353, -5.353, -5.353, -5.353, -5.353, -5.353, -5.353, -5.353, -5.353, -5.353, -5.353, -5.353, -5.353, -5.353, -5.353, -5.353, -5.353, -5.353, -5.353, -0.7052, -1.32, -0.3862, -1.169, -0.59, -1.006, -0.9026, -1.14, 2.917, 1.438, 3.325, 1.361, 3.377, 1.537, 2.994, 1.693, -5.353, -5.353, -5.353, -5.353, -5.353, -5.353, -5.353, -5.353, 2.569, 1.501, 2.917, 1.438, 2.994, 1.693, 2.666, 1.824, -5.353, -5.353, -5.353, -5.353, -5.353, -5.353, -5.353, -5.353, -5.353, -5.353, -5.353, -5.353, -5.353, -5.353, -5.353, -5.353, -5.353, -5.353, -5.353, -5.353, -5.353, -5.353, -5.353, -5.353, -1.182, -1.401, -0.7052, -1.32, -0.9026, -1.14, -1.283, -1.21, -0.3862, -1.169, -0.1718, -0.9532, -0.3428, -0.8151, -0.59, -1.006, -4.812, 4.349, -4.777, 3.99, -4.514, 3.99, -4.479, 4.349, -5.353, -5.353, -5.353, -5.353, -5.353, -5.353, -5.353, -5.353, -5.353, -5.353, -5.353, -5.353, -5.353, -5.353, -5.353, -5.353, -5.353, -5.353, -5.353, -5.353, -5.353, -5.353, -5.353, -5.353, -5.353, -5.353, -5.353, -5.353, -5.353, -5.353, -5.353, -5.353, -0.9026, -1.14, -0.59, -1.006, -0.7225, -0.7891, -1.011, -0.8982, 3.284, 2.135, 3.577, 1.841, 3.717, 1.958, 3.487, 2.304, -5.353, -5.353, -5.353, -5.353, -5.353, -5.353, -5.353, -5.353, 3.034, 2.384, 3.284, 2.135, 3.487, 2.304, 3.291, 2.598, -5.353, -5.353, -5.353, -5.353, -5.353, -5.353, -5.353, -5.353, -5.353, -5.353, -5.353, -5.353, -5.353, -5.353, -5.353, -5.353, -5.353, -5.353, -5.353, -5.353, -5.353, -5.353, -5.353, -5.353, -1.283, -1.21, -0.9026, -1.14, -1.011, -0.8982, -1.329, -0.9535, -0.59, -1.006, -0.3428, -0.8151, -0.4684, -0.6304, -0.7225, -0.7891, 3.463, 1.699, 3.838, 1.448, 3.896, 1.52, 3.577, 1.841, -5.353, -5.353, -5.353, -5.353, -5.353, -5.353, -5.353, -5.353, -5.353, -5.353, -5.353, -5.353, -5.353, -5.353, -5.353, -5.353, -5.353, -5.353, -5.353, -5.353, -5.353, -5.353, -5.353, -5.353, -5.353, -5.353, -5.353, -5.353, -5.353, -5.353, -5.353, -5.353, -1.011, -0.8982, -0.7225, -0.7891, -0.8051, -0.5254, -1.072, -0.6052, 3.291, 2.598, 3.487, 2.304, 3.719, 2.43, 3.584, 2.758, -4.06, -0.941, -3.652, -0.7693, -3.685, -0.6593, -4.114, -0.8397, 3.577, 1.841, 3.896, 1.52, 3.968, 1.579, 3.717, 1.958, -0.2797, -4.065, -0.4455, -3.658, -0.5529, -3.691, -0.3788, -4.118, -1.935, -0.941, -1.568, -1.19, -1.496, -1.102, -1.882, -0.8397, -0.8405, -2.296, -0.7542, -2.736, -0.6417, -2.725, -0.7322, -2.262, -1.329, -0.9535, -1.011, -0.8982, -1.072, -0.6052, -1.349, -0.6424, -0.7225, -0.7891, -0.4684, -0.6304, -0.5547, -0.4061, -0.8051, -0.5254, 3.118, 1.929, 3.463, 1.699, 3.577, 1.841, 3.284, 2.135, 0.6276, -1.026, 1.028, -0.8573, 0.9944, -0.7495, 0.574, -0.9264, -0.7542, -2.736, -0.7542, -3.185, -0.6417, -3.196, -0.6417, -2.725, -3.652, -5.152, -4.06, -4.98, -4.114, -5.081, -3.685, -5.262, -5.353, -5.353, -5.353, -5.353, -5.353, -5.353, -5.353, -5.353, -1.072, -0.6052, -0.8051, -0.5254, -0.8526, -0.2253, -1.102, -0.2717, 2.823, 2.123, 3.118, 1.929, 3.284, 2.135, 3.034, 2.384, -1.255, -4.413, -1.568, -4.73, -1.496, -4.819, -1.168, -4.486, 4.05, 2.098, 4.137, 1.651, 4.229, 1.66, 4.23, 2.116, 3.378, -1.582, 3.619, -1.948, 3.715, -1.895, 3.462, -1.51, -0.53, -2.786, -0.4455, -2.354, -0.5529, -2.322, -0.6417, -2.775, 3.378, -4.431, 3.071, -4.742, 3.141, -4.83, 3.462, -4.503, -1.349, -0.6424, -1.072, -0.6052, -1.102, -0.2717, -1.355, -0.2884, -0.8051, -0.5254, -0.5547, -0.4061, -0.6084, -0.1509, -0.8526, -0.2253, 3.719, 2.43, 3.877, 2.045, 4.05, 2.098, 3.97, 2.507, 0.6276, -4.987, 0.2674, -4.742, 0.1957, -4.83, 0.574, -5.086, -1.568, -4.73, -1.935, -4.98, -1.882, -5.081, -1.496, -4.819, -5.155, -2.296, -4.986, -1.881, -5.085, -1.827, -5.263, -2.262, -5.353, -5.353, -5.353, -5.353, -5.353, -5.353, -5.353, -5.353, -1.102, -0.2717, -0.8526, -0.2253, -0.8733, 0.09969, -1.113, 0.08938, 3.584, 2.758, 3.719, 2.43, 3.97, 2.507, 3.903, 2.856, -5.155, -3.625, -5.241, -3.185, -5.353, -3.196, -5.263, -3.658, 3.97, 2.507, 4.05, 2.098, 4.23, 2.116, 4.232, 2.534, -3.219, -5.239, -3.652, -5.152, -3.685, -5.262, -3.23, -5.353, -3.652, -0.7693, -3.219, -0.6817, -3.23, -0.5673, -3.685, -0.6593, -2.777, -0.6817, -2.343, -0.7693, -2.31, -0.6593, -2.766, -0.5673, -1.355, -0.2884, -1.102, -0.2717, -1.113, 0.08938, -1.352, 0.09498, -0.8526, -0.2253, -0.6084, -0.1509, -0.6349, 0.1255, -0.8733, 0.09969, 3.903, 2.856, 3.97, 2.507, 4.232, 2.534, 4.234, 2.889, 3.784, -2.354, 3.869, -2.786, 3.978, -2.775, 3.889, -2.322, 0.2674, -1.27, 0.6276, -1.026, 0.574, -0.9264, 0.1957, -1.183, -4.986, -4.04, -5.155, -3.625, -5.263, -3.658, -5.085, -4.094, -5.353, -5.353, -5.353, -5.353, -5.353, -5.353, -5.353, -5.353, -1.113, 0.08938, -0.8733, 0.09969, -0.8715, 0.437, -1.106, 0.4642, 3.877, 2.045, 4.049, 1.624, 4.137, 1.651, 4.05, 2.098, 5.714, 2.897, 5.648, 3.142, 5.584, 3.143, 5.65, 2.897, 3.487, 2.304, 3.717, 1.958, 3.877, 2.045, 3.719, 2.43, 5.597, 5.1, 5.648, 5.389, 5.584, 5.389, 5.532, 5.1, -4.847, 5.948, -4.813, 6.236, -4.867, 6.236, -4.901, 5.948, 5.919, 3.396, 5.891, 3.685, 5.833, 3.712, 5.86, 3.423, -1.352, 0.09498, -1.113, 0.08938, -1.106, 0.4642, -1.34, 0.4929, -0.8733, 0.09969, -0.6349, 0.1255, -0.6371, 0.4124, -0.8715, 0.437, 4.884, 2.758, 4.745, 2.43, 4.977, 2.304, 5.178, 2.599, -4.883, 5.287, -4.871, 5.627, -4.925, 5.627, -4.937, 5.287, 2.405, 3.196, 2.377, 3.517, 2.319, 3.49, 2.346, 3.169, 5.869, 4.347, 5.874, 4.694, 5.816, 4.721, 5.81, 4.374, -5.353, -5.353, -5.353, -5.353, -5.353, -5.353, -5.353, -5.353, -1.106, 0.4642, -0.8715, 0.437, -0.8483, 0.7738, -1.082, 0.8384, 4.41, 2.098, 4.321, 1.651, 4.409, 1.624, 4.583, 2.045, -4.847, 4.279, -4.871, 4.599, -4.925, 4.599, -4.901, 4.279, 4.232, 2.534, 4.23, 2.116, 4.41, 2.098, 4.493, 2.508, -4.871, 4.599, -4.883, 4.94, -4.937, 4.94, -4.925, 4.599, 2.36, 4.544, 2.377, 4.865, 2.319, 4.838, 2.302, 4.517, 5.561, 3.752, 5.543, 4.092, 5.479, 4.092, 5.497, 3.752, -1.34, 0.4929, -1.106, 0.4642, -1.082, 0.8384, -1.319, 0.8901, -0.8715, 0.437, -0.6371, 0.4124, -0.6162, 0.6988, -0.8483, 0.7738, 4.583, 2.045, 4.409, 1.624, 4.491, 1.58, 4.743, 1.958, 2.377, 4.865, 2.405, 5.154, 2.346, 5.127, 2.319, 4.838, 5.919, 5.354, 5.956, 5.642, 5.897, 5.669, 5.86, 5.381, 5.543, 4.092, 5.543, 4.439, 5.479, 4.439, 5.479, 4.092, -5.353, -5.353, -5.353, -5.353, -5.353, -5.353, -5.353, -5.353, -1.082, 0.8384, -0.8483, 0.7738, -0.8024, 1.097, -1.041, 1.198, 4.493, 2.508, 4.41, 2.098, 4.583, 2.045, 4.745, 2.43, -4.871, 5.627, -4.847, 5.948, -4.901, 5.948, -4.925, 5.627, 4.565, 2.856, 4.493, 2.508, 4.745, 2.43, 4.884, 2.758, 2.442, 2.909, 2.405, 3.196, 2.346, 3.169, 2.383, 2.882, 2.377, 3.517, 2.36, 3.857, 2.302, 3.83, 2.319, 3.49, 5.891, 3.685, 5.874, 4.006, 5.816, 4.033, 5.833, 3.712, -1.319, 0.8901, -1.082, 0.8384, -1.041, 1.198, -1.287, 1.271, -0.8483, 0.7738, -0.6162, 0.6988, -0.5717, 0.9737, -0.8024, 1.097, 4.23, 2.116, 4.229, 1.66, 4.321, 1.651, 4.41, 2.098, 5.648, 5.389, 5.714, 5.634, 5.65, 5.634, 5.584, 5.389, 5.956, 3.15, 5.919, 3.396, 5.86, 3.423, 5.897, 3.177, 5.874, 4.006, 5.869, 4.347, 5.81, 4.374, 5.816, 4.033, -5.353, -5.353, -5.353, -5.353, -5.353, -5.353, -5.353, -5.353, -1.041, 1.198, -0.8024, 1.097, -0.7295, 1.394, -0.9754, 1.528, 5.18, 2.135, 4.883, 1.842, 4.998, 1.7, 5.346, 1.929, 5.561, 4.779, 5.597, 5.1, 5.532, 5.1, 5.497, 4.779, 5.435, 2.384, 5.18, 2.135, 5.346, 1.929, 5.646, 2.123, 2.36, 3.857, 2.354, 4.204, 2.296, 4.177, 2.302, 3.83, -4.883, 4.94, -4.883, 5.287, -4.937, 5.287, -4.937, 4.94, 5.891, 5.034, 5.919, 5.354, 5.86, 5.381, 5.833, 5.061, -1.287, 1.271, -1.041, 1.198, -0.9754, 1.528, -1.239, 1.622, -0.8024, 1.097, -0.5717, 0.9737, -0.5014, 1.226, -0.7295, 1.394, 4.743, 1.958, 4.491, 1.58, 4.562, 1.52, 4.883, 1.842, 5.648, 3.142, 5.597, 3.431, 5.532, 3.431, 5.584, 3.143, 5.597, 3.431, 5.561, 3.752, 5.497, 3.752, 5.532, 3.431, 5.543, 4.439, 5.561, 4.779, 5.497, 4.779, 5.479, 4.439, -5.353, -5.353, -5.353, -5.353, -5.353, -5.353, -5.353, -5.353, -0.9754, 1.528, -0.7295, 1.394, -0.6223, 1.654, -0.8761, 1.817, 5.646, 2.123, 5.346, 1.929, 5.47, 1.694, 5.803, 1.825, -5.353, -5.353, -5.353, -5.353, -5.353, -5.353, -5.353, -5.353, 4.883, 1.842, 4.562, 1.52, 4.62, 1.448, 4.998, 1.7, -5.353, -5.353, -5.353, -5.353, -5.353, -5.353, -5.353, -5.353, 2.405, 5.154, 2.442, 5.4, 2.383, 5.373, 2.346, 5.127, 5.874, 4.694, 5.891, 5.034, 5.833, 5.061, 5.816, 4.721, -1.239, 1.622, -0.9754, 1.528, -0.8761, 1.817, -1.167, 1.929, -0.7295, 1.394, -0.5014, 1.226, -0.4017, 1.447, -0.6223, 1.654, 4.977, 2.304, 4.743, 1.958, 4.883, 1.842, 5.18, 2.135, -5.353, -5.353, -5.353, -5.353, -5.353, -5.353, -5.353, -5.353, -5.353, -5.353, -5.353, -5.353, -5.353, -5.353, -5.353, -5.353, -4.813, 3.99, -4.847, 4.279, -4.901, 4.279, -4.867, 3.99, -5.353, -5.353, -5.353, -5.353, -5.353, -5.353, -5.353, -5.353, -0.8761, 1.817, -0.6223, 1.654, -0.4705, 1.867, -0.7246, 2.053, 5.178, 2.599, 4.977, 2.304, 5.18, 2.135, 5.435, 2.384, -5.353, -5.353, -5.353, -5.353, -5.353, -5.353, -5.353, -5.353, 5.136, 1.362, 4.691, 1.275, 4.7, 1.182, 5.153, 1.179, -5.353, -5.353, -5.353, -5.353, -5.353, -5.353, -5.353, -5.353, -5.353, -5.353, -5.353, -5.353, -5.353, -5.353, -5.353, -5.353, -5.353, -5.353, -5.353, -5.353, -5.353, -5.353, -5.353, -5.353, -1.167, 1.929, -0.8761, 1.817, -0.7246, 2.053, -1.05, 2.179, -0.6223, 1.654, -0.4017, 1.447, -0.2692, 1.628, -0.4705, 1.867, 5.47, 1.694, 5.083, 1.537, 5.136, 1.362, 5.546, 1.438, -5.353, -5.353, -5.353, -5.353, -5.353, -5.353, -5.353, -5.353, -5.353, -5.353, -5.353, -5.353, -5.353, -5.353, -5.353, -5.353, -5.353, -5.353, -5.353, -5.353, -5.353, -5.353, -5.353, -5.353, -5.353, -5.353, -5.353, -5.353, -5.353, -5.353, -5.353, -5.353, -0.7246, 2.053, -0.4705, 1.867, -0.2623, 2.024, -0.4905, 2.227, -5.31, 3.994, -4.937, 4.155, -4.958, 4.402, -5.336, 4.307, -5.353, -5.353, -5.353, -5.353, -5.353, -5.353, -5.353, -5.353, 5.546, 1.438, 5.136, 1.362, 5.153, 1.179, 5.572, 1.173, -5.353, -5.353, -5.353, -5.353, -5.353, -5.353, -5.353, -5.353, -5.353, -5.353, -5.353, -5.353, -5.353, -5.353, -5.353, -5.353, -5.353, -5.353, -5.353, -5.353, -5.353, -5.353, -5.353, -5.353, -1.05, 2.179, -0.7246, 2.053, -0.4905, 2.227, -0.8407, 2.364, -0.4705, 1.867, -0.2692, 1.628, -0.102, 1.762, -0.2623, 2.024, -5.336, 4.307, -4.958, 4.402, -4.965, 4.664, -5.345, 4.639, -5.353, -5.353, -5.353, -5.353, -5.353, -5.353, -5.353, -5.353, -5.353, -5.353, -5.353, -5.353, -5.353, -5.353, -5.353, -5.353, -5.353, -5.353, -5.353, -5.353, -5.353, -5.353, -5.353, -5.353, -5.353, -5.353, -5.353, -5.353, -5.353, -5.353, -5.353, -5.353, -0.4905, 2.227, -0.2623, 2.024, 0.006347, 2.119, -0.1376, 2.333, 5.083, 1.537, 4.664, 1.365, 4.691, 1.275, 5.136, 1.362, -5.353, -5.353, -5.353, -5.353, -5.353, -5.353, -5.353, -5.353, 5.346, 1.929, 4.998, 1.7, 5.083, 1.537, 5.47, 1.694, -5.353, -5.353, -5.353, -5.353, -5.353, -5.353, -5.353, -5.353, -5.353, -5.353, -5.353, -5.353, -5.353, -5.353, -5.353, -5.353, -5.353, -5.353, -5.353, -5.353, -5.353, -5.353, -5.353, -5.353, -0.8407, 2.364, -0.4905, 2.227, -0.1376, 2.333, -0.4236, 2.477, -0.2623, 2.024, -0.102, 1.762, 0.09605, 1.843, 0.006347, 2.119, 5.803, 0.5055, 5.47, 0.6521, 5.346, 0.4168, 5.646, 0.2074, -5.353, -5.353, -5.353, -5.353, -5.353, -5.353, -5.353, -5.353, -5.353, -5.353, -5.353, -5.353, -5.353, -5.353, -5.353, -5.353, -5.353, -5.353, -5.353, -5.353, -5.353, -5.353, -5.353, -5.353, -5.353, -5.353, -5.353, -5.353, -5.353, -5.353, -5.353, -5.353, -0.1376, 2.333, 0.006347, 2.119, 0.3172, 2.149, 0.3248, 2.367, 5.572, 1.173, 5.153, 1.179, 5.136, 0.9958, 5.546, 0.9075, -5.353, -5.353, -5.353, -5.353, -5.353, -5.353, -5.353, -5.353, 5.435, -0.05387, 5.18, 0.2105, 4.977, 0.04124, 5.178, -0.2683, -5.353, -5.353, -5.353, -5.353, -5.353, -5.353, -5.353, -5.353, -5.353, -5.353, -5.353, -5.353, -5.353, -5.353, -5.353, -5.353, -5.353, -5.353, -5.353, -5.353, -5.353, -5.353, -5.353, -5.353, -0.4236, 2.477, -0.1376, 2.333, 0.3248, 2.367, 0.3424, 2.513, 0.006347, 2.119, 0.09605, 1.843, 0.3127, 1.868, 0.3172, 2.149, 5.47, 0.6521, 5.083, 0.82, 4.998, 0.6579, 5.346, 0.4168, -5.353, -5.353, -5.353, -5.353, -5.353, -5.353, -5.353, -5.353, -5.353, -5.353, -5.353, -5.353, -5.353, -5.353, -5.353, -5.353, -5.353, -5.353, -5.353, -5.353, -5.353, -5.353, -5.353, -5.353, -5.353, -5.353, -5.353, -5.353, -5.353, -5.353, -5.353, -5.353, 5.136, 0.9958, 4.691, 1.089, 4.664, 0.9993, 5.083, 0.82, 5.18, 0.2105, 4.883, 0.5158, 4.743, 0.3992, 4.977, 0.04124, 4.998, 0.6579, 4.62, 0.9167, 4.562, 0.8443, 4.883, 0.5158, -5.353, -5.353, -5.353, -5.353, -5.353, -5.353, -5.353, -5.353, -5.353, -5.353, -5.353, -5.353, -5.353, -5.353, -5.353, -5.353, -5.353, -5.353, -5.353, -5.353, -5.353, -5.353, -5.353, -5.353, -5.353, -5.353, -5.353, -5.353, -5.353, -5.353, -5.353, -5.353, -0.7542, -3.185, -0.8405, -3.625, -0.7322, -3.658, -0.6417, -3.196, -5.353, -5.353, -5.353, -5.353, -5.353, -5.353, -5.353, -5.353, -0.8405, -3.625, -1.01, -4.04, -0.9098, -4.094, -0.7322, -3.658, -5.353, -5.353, -5.353, -5.353, -5.353, -5.353, -5.353, -5.353, 1.453, -0.7715, 1.886, -0.7715, 1.896, -0.6593, 1.441, -0.6593, -5.353, -5.353, -5.353, -5.353, -5.353, -5.353, -5.353, -5.353, 2.711, -1.026, 3.071, -1.27, 3.141, -1.183, 2.762, -0.9264, -5.353, -5.353, -5.353, -5.353, -5.353, -5.353, -5.353, -5.353, 6.213, 0.6064, 6.226, 0.6069, 6.211, 1.06, 6.198, 1.06, -5.353, -5.353, -5.353, -5.353, -5.353, -5.353, -5.353, -5.353, 1.772, 5.904, 1.759, 5.903, 1.828, 5.519, 1.841, 5.519, -5.353, -5.353, -5.353, -5.353, -5.353, -5.353, -5.353, -5.353, 1.841, 3.295, 1.828, 3.295, 1.759, 2.911, 1.772, 2.91, -5.353, -5.353, -5.353, -5.353, -5.353, -5.353, -5.353, -5.353, 5.8, -3.263, 5.813, -3.264, 5.828, -2.81, 5.815, -2.81, -5.353, -5.353, -5.353, -5.353, -5.353, -5.353, -5.353, -5.353, -5.353, -5.353, -5.353, -5.353, -5.353, -5.353, -5.353, -5.353, -5.353, -5.353, -5.353, -5.353, -5.353, -5.353, -5.353, -5.353, -5.353, -5.353, -5.353, -5.353, -5.353, -5.353, -5.353, -5.353, -5.353, -5.353, -5.353, -5.353, -5.353, -5.353, -5.353, -5.353, -5.353, -5.353, -5.353, -5.353, -5.353, -5.353, -5.353, -5.353, -5.353, -5.353, -5.353, -5.353, -5.353, -5.353, -5.353, -5.353, -5.353, -5.353, -5.353, -5.353, -5.353, -5.353, -5.353, -5.353, -5.353, -5.353, -5.353, -5.353, -5.353, -5.353, -5.353, -5.353, 2.311, -0.8573, 2.711, -1.026, 2.762, -0.9264, 2.342, -0.7495, -5.353, -5.353, -5.353, -5.353, -5.353, -5.353, -5.353, -5.353, -1.01, -1.881, -0.8405, -2.296, -0.7322, -2.262, -0.9098, -1.827, -5.353, -5.353, -5.353, -5.353, -5.353, -5.353, -5.353, -5.353, 1.886, -5.241, 1.453, -5.241, 1.441, -5.353, 1.896, -5.353, -5.353, -5.353, -5.353, -5.353, -5.353, -5.353, -5.353, -5.353, -0.53, -3.227, -0.53, -2.786, -0.6417, -2.775, -0.6417, -3.238, -5.353, -5.353, -5.353, -5.353, -5.353, -5.353, -5.353, -5.353, 1.028, -5.155, 0.6276, -4.987, 0.574, -5.086, 0.9944, -5.263, -5.353, -5.353, -5.353, -5.353, -5.353, -5.353, -5.353, -5.353, -4.986, -1.881, -4.74, -1.508, -4.828, -1.435, -5.085, -1.827, -5.353, -5.353, -5.353, -5.353, -5.353, -5.353, -5.353, -5.353, -1.01, -4.04, -1.255, -4.413, -1.168, -4.486, -0.9098, -4.094, -5.353, -5.353, -5.353, -5.353, -5.353, -5.353, -5.353, -5.353, 3.784, -3.658, 3.619, -4.065, 3.715, -4.118, 3.889, -3.691, -5.353, -5.353, -5.353, -5.353, -5.353, -5.353, -5.353, -5.353, 3.619, -4.065, 3.378, -4.431, 3.462, -4.503, 3.715, -4.118, -5.353, -5.353, -5.353, -5.353, -5.353, -5.353, -5.353, -5.353, 1.453, -5.241, 1.028, -5.155, 0.9944, -5.263, 1.441, -5.353, -5.353, -5.353, -5.353, -5.353, -5.353, -5.353, -5.353, -5.353, -2.777, -5.239, -3.219, -5.239, -3.23, -5.353, -2.766, -5.353, -5.353, -5.353, -5.353, -5.353, -5.353, -5.353, -5.353, -5.353, 2.354, 4.204, 2.36, 4.544, 2.302, 4.517, 2.296, 4.177, -5.353, -5.353, -5.353, -5.353, -5.353, -5.353, -5.353, -5.353, 0.3248, 2.367, 0.3172, 2.149, 0.6257, 2.113, 0.7805, 2.326, -5.353, -5.353, -5.353, -5.353, -5.353, -5.353, -5.353, -5.353, -5.353, -5.353, -5.353, -5.353, -5.353, -5.353, -5.353, -5.353, 0.3424, 2.513, 0.3248, 2.367, 0.7805, 2.326, 1.081, 2.47, 0.3172, 2.149, 0.3127, 1.868, 0.5283, 1.838, 0.6257, 2.113, -5.353, -5.353, -5.353, -5.353, -5.353, -5.353, -5.353, -5.353, -5.353, -5.353, -5.353, -5.353, -5.353, -5.353, -5.353, -5.353, -5.353, -5.353, -5.353, -5.353, -5.353, -5.353, -5.353, -5.353, -0.7555, 1.316, -0.6945, 1.627, -0.8016, 1.66, -0.8668, 1.327, -0.4013, 2.184, -0.1804, 2.409, -0.2514, 2.497, -0.4878, 2.256, 1.582, -0.2708, 1.294, -0.3923, 1.326, -0.5011, 1.635, -0.3711, 2.063, 2.184, 2.237, 1.92, 2.335, 1.974, 2.149, 2.256, 0.07944, 2.585, 0.3681, 2.706, 0.3356, 2.815, 0.02669, 2.685, -0.1804, -0.0945, -0.4013, 0.1299, -0.4878, 0.05782, -0.2514, -0.1824, -0.5749, 1.92, -0.4013, 2.184, -0.4878, 2.256, -0.6736, 1.974, 1.294, 2.706, 1.582, 2.585, 1.635, 2.685, 1.326, 2.815, -0.6945, 1.627, -0.5749, 1.92, -0.6736, 1.974, -0.8016, 1.66, 1.294, -0.3923, 0.9871, -0.4542, 0.998, -0.5673, 1.326, -0.5011, 2.237, 1.92, 2.356, 1.627, 2.463, 1.66, 2.335, 1.974, -0.4013, 0.1299, -0.5749, 0.3938, -0.6736, 0.3403, -0.4878, 0.05782, 2.356, 0.6871, 2.237, 0.3938, 2.335, 0.3403, 2.463, 0.6541, 0.9871, -0.4542, 0.6746, -0.4542, 0.6636, -0.5673, 0.998, -0.5673, -0.1804, 2.409, 0.07944, 2.585, 0.02669, 2.685, -0.2514, 2.497, -0.5749, 0.3938, -0.6945, 0.6871, -0.8016, 0.6541, -0.6736, 0.3403, 2.237, 0.3938, 2.063, 0.1299, 2.149, 0.05782, 2.335, 0.3403, 2.417, 1.316, 2.417, 0.9984, 2.528, 0.9872, 2.528, 1.327, 0.6746, -0.4542, 0.3681, -0.3923, 0.3356, -0.5011, 0.6636, -0.5673, 2.356, 1.627, 2.417, 1.316, 2.528, 1.327, 2.463, 1.66, -0.6945, 0.6871, -0.7555, 0.9984, -0.8668, 0.9872, -0.8016, 0.6541, 0.9871, 2.768, 1.294, 2.706, 1.326, 2.815, 0.998, 2.882, 0.6746, 2.768, 0.9871, 2.768, 0.998, 2.882, 0.6636, 2.882, 2.063, 0.1299, 1.842, -0.0945, 1.913, -0.1824, 2.149, 0.05782, 2.417, 0.9984, 2.356, 0.6871, 2.463, 0.6541, 2.528, 0.9872, 0.3681, 2.706, 0.6746, 2.768, 0.6636, 2.882, 0.3356, 2.815, 0.3681, -0.3923, 0.07944, -0.2708, 0.02669, -0.3711, 0.3356, -0.5011, -0.7555, 0.9984, -0.7555, 1.316, -0.8668, 1.327, -0.8668, 0.9872, 1.842, 2.409, 2.063, 2.184, 2.149, 2.256, 1.913, 2.497, 1.582, 2.585, 1.842, 2.409, 1.913, 2.497, 1.635, 2.685, 1.842, -0.0945, 1.582, -0.2708, 1.635, -0.3711, 1.913, -0.1824, 0.07944, -0.2708, -0.1804, -0.0945, -0.2514, -0.1824, 0.02669, -0.3711, 3.838, 1.448, 4.229, 1.183, 3.896, 1.52, 3.896, 1.52, 4.229, 1.183, 3.968, 1.579, 3.968, 1.579, 4.229, 1.183, 4.049, 1.624, 4.049, 1.624, 4.229, 1.183, 4.137, 1.651, 4.137, 1.651, 4.229, 1.183, 4.229, 1.66, 4.229, 1.66, 4.229, 1.183, 4.321, 1.651, 4.321, 1.651, 4.229, 1.183, 4.409, 1.624, 4.409, 1.624, 4.229, 1.183, 4.491, 1.58, 4.491, 1.58, 4.229, 1.183, 4.562, 1.52, 4.562, 1.52, 4.229, 1.183, 4.62, 1.448, 4.62, 1.448, 4.229, 1.183, 4.664, 1.365, 4.664, 1.365, 4.229, 1.183, 4.691, 1.275, 4.691, 1.275, 4.229, 1.183, 4.7, 1.182, 4.7, 1.182, 4.229, 1.183, 4.691, 1.089, 4.691, 1.089, 4.229, 1.183, 4.664, 0.9993, 4.664, 0.9993, 4.229, 1.183, 4.62, 0.9167, 4.62, 0.9167, 4.229, 1.183, 4.562, 0.8443, 4.562, 0.8443, 4.229, 1.183, 4.491, 0.7848, 4.491, 0.7848, 4.229, 1.183, 4.409, 0.7406, 4.409, 0.7406, 4.229, 1.183, 4.321, 0.7134, 4.321, 0.7134, 4.229, 1.183, 4.229, 0.7042, 4.229, 0.7042, 4.229, 1.183, 4.137, 0.7134, 4.137, 0.7134, 4.229, 1.183, 4.049, 0.7405, 4.049, 0.7405, 4.229, 1.183, 3.968, 0.7847, 3.968, 0.7847, 4.229, 1.183, 3.896, 0.8441, 3.896, 0.8441, 4.229, 1.183, 3.838, 0.9165, 3.838, 0.9165, 4.229, 1.183, 3.794, 0.9991, 3.794, 0.9991, 4.229, 1.183, 3.768, 1.089, 2.569, 0.8283, 2.917, 0.9069, 2.892, 1.172, 2.536, 1.165, 3.325, 0.9955, 3.768, 1.089, 3.758, 1.182, 3.307, 1.178, 2.917, 0.9069, 3.325, 0.9955, 3.307, 1.178, 2.892, 1.172, 3.768, 1.089, 4.229, 1.183, 3.758, 1.182, 5.856, 0.1579, 5.862, 0.1583, 5.832, 0.5937, 5.826, 0.5934, 5.955, -0.5673, 5.962, -0.5667, 5.906, -0.2335, 5.9, -0.234, 5.001, 5.121, 5.007, 5.12, 5.04, 5.556, 5.033, 5.556, 4.984, 4.187, 4.991, 4.187, 4.991, 4.658, 4.984, 4.658, 5.9, -0.234, 5.906, -0.2335, 5.862, 0.1583, 5.856, 0.1579, 5.033, 5.556, 5.04, 5.556, 5.087, 5.948, 5.08, 5.948, 4.984, 4.658, 4.991, 4.658, 5.007, 5.12, 5.001, 5.121, 2.271, 5.105, 2.265, 5.105, 2.289, 4.643, 2.296, 4.643, 5.9, 2.817, 5.906, 2.816, 5.962, 3.15, 5.955, 3.15, 5.412, -3.73, 5.418, -3.73, 5.418, -3.259, 5.412, -3.259, 5.81, 1.056, 5.817, 1.056, 5.817, 1.527, 5.81, 1.527, 5.826, 1.99, 5.832, 1.989, 5.862, 2.425, 5.856, 2.425, 2.223, 5.541, 2.216, 5.54, 2.265, 5.105, 2.271, 5.105, 2.296, 4.643, 2.289, 4.643, 2.289, 4.171, 2.296, 4.171, 5.501, -5.02, 5.508, -5.02, 5.464, -4.628, 5.457, -4.628, 2.271, 3.709, 2.265, 3.709, 2.216, 3.274, 2.223, 3.273, 5.457, -4.628, 5.464, -4.628, 5.434, -4.192, 5.427, -4.193, 5.856, 2.425, 5.862, 2.425, 5.906, 2.816, 5.9, 2.817, 5.427, -4.193, 5.434, -4.192, 5.418, -3.73, 5.412, -3.73, 5.557, -5.353, 5.564, -5.353, 5.508, -5.02, 5.501, -5.02, 5.81, 1.527, 5.817, 1.527, 5.832, 1.989, 5.826, 1.99, 5.457, -2.361, 5.464, -2.361, 5.508, -1.97, 5.501, -1.969, 5.001, 3.725, 5.007, 3.725, 4.991, 4.187, 4.984, 4.187, 5.501, -1.969, 5.508, -1.97, 5.564, -1.636, 5.557, -1.636, 2.296, 4.171, 2.289, 4.171, 2.265, 3.709, 2.271, 3.709, 5.08, 2.897, 5.087, 2.898, 5.04, 3.289, 5.033, 3.289, 5.427, -2.797, 5.434, -2.797, 5.464, -2.361, 5.457, -2.361, 5.033, 3.289, 5.04, 3.289, 5.007, 3.725, 5.001, 3.725, 5.826, 0.5934, 5.832, 0.5937, 5.817, 1.056, 5.81, 1.056, 2.153, 5.932, 2.146, 5.932, 2.216, 5.54, 2.223, 5.541, 2.223, 3.273, 2.216, 3.274, 2.146, 2.882, 2.153, 2.882, 5.412, -3.259, 5.418, -3.259, 5.434, -2.797, 5.427, -2.797, 5.862, 0.1583, 6.243, 0.179, 6.213, 0.6064, 5.832, 0.5937, 5.962, -0.5667, 6.34, -0.5328, 6.286, -0.2057, 5.906, -0.2335, 5.007, 5.12, 5.388, 5.108, 5.42, 5.535, 5.04, 5.556, 4.991, 4.187, 5.372, 4.191, 5.372, 4.654, 4.991, 4.658, 5.906, -0.2335, 6.286, -0.2057, 6.243, 0.179, 5.862, 0.1583, 5.04, 5.556, 5.42, 5.535, 5.466, 5.92, 5.087, 5.948, 4.991, 4.658, 5.372, 4.654, 5.388, 5.108, 5.007, 5.12, 2.265, 5.105, 1.888, 5.092, 1.912, 4.638, 2.289, 4.643, 5.906, 2.816, 6.286, 2.789, 6.34, 3.116, 5.962, 3.15, 5.418, -3.73, 5.8, -3.726, 5.8, -3.263, 5.418, -3.259, 5.817, 1.056, 6.198, 1.06, 6.198, 1.523, 5.817, 1.527, 5.832, 1.989, 6.213, 1.977, 6.243, 2.404, 5.862, 2.425, 2.216, 5.54, 1.841, 5.519, 1.888, 5.092, 2.265, 5.105, 2.289, 4.643, 1.912, 4.638, 1.912, 4.176, 2.289, 4.171, 5.508, -5.02, 5.888, -4.992, 5.844, -4.607, 5.464, -4.628, 2.265, 3.709, 1.888, 3.722, 1.841, 3.295, 2.216, 3.274, 5.464, -4.628, 5.844, -4.607, 5.815, -4.18, 5.434, -4.192, 5.862, 2.425, 6.243, 2.404, 6.286, 2.789, 5.906, 2.816, 5.434, -4.192, 5.815, -4.18, 5.8, -3.726, 5.418, -3.73, 5.564, -5.353, 5.942, -5.319, 5.888, -4.992, 5.508, -5.02, 5.817, 1.527, 6.198, 1.523, 6.213, 1.977, 5.832, 1.989, 5.464, -2.361, 5.844, -2.382, 5.888, -1.998, 5.508, -1.97, 5.007, 3.725, 5.388, 3.737, 5.372, 4.191, 4.991, 4.187, 5.508, -1.97, 5.888, -1.998, 5.942, -1.67, 5.564, -1.636, 2.289, 4.171, 1.912, 4.176, 1.888, 3.722, 2.265, 3.709, 5.087, 2.898, 5.466, 2.925, 5.42, 3.31, 5.04, 3.289, 5.434, -2.797, 5.815, -2.81, 5.844, -2.382, 5.464, -2.361, 5.04, 3.289, 5.42, 3.31, 5.388, 3.737, 5.007, 3.725, 5.832, 0.5937, 6.213, 0.6064, 6.198, 1.06, 5.817, 1.056, 2.146, 5.932, 1.772, 5.904, 1.841, 5.519, 2.216, 5.54, 2.216, 3.274, 1.841, 3.295, 1.772, 2.91, 2.146, 2.882, 5.418, -3.259, 5.8, -3.263, 5.815, -2.81, 5.434, -2.797, 2.658, 0.5016, 2.666, 0.5049, 2.569, 0.8283, 2.561, 0.8266, 2.816, 0.2022, 2.823, 0.2069, 2.666, 0.5049, 2.658, 0.5016, 3.028, -0.06024, 3.034, -0.05437, 2.823, 0.2069, 2.816, 0.2022, 3.287, -0.2756, 3.291, -0.2687, 3.034, -0.05437, 3.028, -0.06024, 3.581, -0.4356, 3.584, -0.428, 3.291, -0.2687, 3.287, -0.2756, 3.901, -0.5341, 3.903, -0.526, 3.584, -0.428, 3.581, -0.4356, 4.234, -0.5673, 4.234, -0.5591, 3.903, -0.526, 3.901, -0.5341, 4.567, -0.534, 4.565, -0.5259, 4.234, -0.5591, 4.234, -0.5673, 4.887, -0.4354, 4.884, -0.4277, 4.565, -0.5259, 4.567, -0.534, 5.653, 0.2028, 5.646, 0.2074, 5.435, -0.05387, 5.44, -0.05975, -5.353, 4.638, -5.345, 4.639, -5.336, 4.977, -5.345, 4.978, 5.182, -0.2752, 5.178, -0.2683, 4.884, -0.4277, 4.887, -0.4354, -5.345, 4.978, -5.336, 4.977, -5.31, 5.308, -5.318, 5.31, -4.478, 4.353, -4.477, 4.345, -4.145, 4.345, -4.144, 4.353, 2.658, 1.827, 2.666, 1.824, 2.823, 2.123, 2.816, 2.127, 2.561, 1.502, 2.569, 1.501, 2.666, 1.824, 2.658, 1.827, -4.813, 4.357, -4.812, 4.349, -4.479, 4.349, -4.478, 4.357, 3.028, 2.389, 3.034, 2.384, 3.291, 2.598, 3.287, 2.605, 3.287, 2.605, 3.291, 2.598, 3.584, 2.758, 3.581, 2.765, 2.816, 2.127, 2.823, 2.123, 3.034, 2.384, 3.028, 2.389, 3.581, 2.765, 3.584, 2.758, 3.903, 2.856, 3.901, 2.864, 3.901, 2.864, 3.903, 2.856, 4.234, 2.889, 4.234, 2.897, 4.887, 2.765, 4.884, 2.758, 5.178, 2.599, 5.182, 2.605, 4.567, 2.864, 4.565, 2.856, 4.884, 2.758, 4.887, 2.765, 5.44, 2.39, 5.435, 2.384, 5.646, 2.123, 5.653, 2.127, 5.653, 2.127, 5.646, 2.123, 5.803, 1.825, 5.81, 1.828, 5.182, 2.605, 5.178, 2.599, 5.435, 2.384, 5.44, 2.39, -5.318, 3.99, -5.31, 3.994, -5.336, 4.307, -5.345, 4.305, -5.345, 4.305, -5.336, 4.307, -5.345, 4.639, -5.353, 4.638, 5.81, 0.5023, 5.803, 0.5055, 5.646, 0.2074, 5.653, 0.2028, 5.44, -0.05975, 5.435, -0.05387, 5.178, -0.2683, 5.182, -0.2752, 2.561, 0.8266, 2.569, 0.8283, 2.536, 1.165, 2.528, 1.165, -5.353, 1.487, -5.267, 1.047, -4.778, 1.197, -4.845, 1.538, -1.122, 0.632, -0.953, 1.047, -1.442, 1.197, -1.573, 0.8769, -1.122, 2.791, -1.368, 3.164, -1.763, 2.834, -1.573, 2.546, -3.331, 3.99, -3.765, 3.903, -3.616, 3.405, -3.281, 3.473, -5.353, 1.936, -5.353, 1.487, -4.845, 1.538, -4.845, 1.885, -2.456, -0.4798, -2.048, -0.308, -2.289, 0.1501, -2.604, 0.01733, -4.173, -0.308, -3.765, -0.4798, -3.616, 0.01733, -3.932, 0.1501, -2.889, 3.99, -3.331, 3.99, -3.281, 3.473, -2.939, 3.473, -4.853, 3.164, -5.098, 2.791, -4.647, 2.546, -4.457, 2.834, -0.953, 2.376, -1.122, 2.791, -1.573, 2.546, -1.442, 2.225, -1.368, 0.2588, -1.122, 0.632, -1.573, 0.8769, -1.763, 0.5883, -4.54, 3.481, -4.853, 3.164, -4.457, 2.834, -4.216, 3.08, -2.889, -0.5673, -2.456, -0.4798, -2.604, 0.01733, -2.939, -0.05038, -4.54, -0.05862, -4.173, -0.308, -3.932, 0.1501, -4.216, 0.3429, -2.456, 3.903, -2.889, 3.99, -2.939, 3.473, -2.604, 3.405, -0.8668, 1.936, -0.953, 2.376, -1.442, 2.225, -1.376, 1.885, -3.331, -0.5673, -2.889, -0.5673, -2.939, -0.05038, -3.281, -0.05038, -1.68, -0.05862, -1.368, 0.2588, -1.763, 0.5883, -2.005, 0.3429, -4.173, 3.731, -4.54, 3.481, -4.216, 3.08, -3.932, 3.273, -3.765, -0.4798, -3.331, -0.5673, -3.281, -0.05038, -3.616, 0.01733, -2.048, -0.308, -1.68, -0.05862, -2.005, 0.3429, -2.289, 0.1501, -5.267, 2.376, -5.353, 1.936, -4.845, 1.885, -4.778, 2.225, -0.8668, 1.487, -0.8668, 1.936, -1.376, 1.885, -1.376, 1.538, -4.853, 0.2588, -4.54, -0.05862, -4.216, 0.3429, -4.457, 0.5883, -2.048, 3.731, -2.456, 3.903, -2.604, 3.405, -2.289, 3.273, -5.267, 1.047, -5.098, 0.632, -4.647, 0.8769, -4.778, 1.197, -3.765, 3.903, -4.173, 3.731, -3.932, 3.273, -3.616, 3.405, -5.098, 0.632, -4.853, 0.2588, -4.457, 0.5883, -4.647, 0.8769, -5.098, 2.791, -5.267, 2.376, -4.778, 2.225, -4.647, 2.546, -1.368, 3.164, -1.68, 3.481, -2.005, 3.08, -1.763, 2.834, -0.953, 1.047, -0.8668, 1.487, -1.376, 1.538, -1.442, 1.197, -1.68, 3.481, -2.048, 3.731, -2.289, 3.273, -2.005, 3.08])
me_sphere.materials.append(mat_material_001)
me_sphere.materials.append(mat_material_002)
me_sphere.materials.append(mat_material_003)
me_sphere.use_remesh_preserve_volume = False
me_sphere.use_remesh_preserve_attributes = False
me_sphere.use_mirror_vertex_groups = False
me_sphere.update()

# ---- objects
ob_stacheln = bpy.data.objects.new('Stacheln', None)
ob_group = bpy.data.objects.new('Group', None)
ob_sphere = bpy.data.objects.new('Sphere', me_sphere)
ob_lamp = bpy.data.objects.new('Lamp', light_lamp)
ob_camera = bpy.data.objects.new('Camera', cam_camera)

# ---- transforms, parenting, visibility, modifiers, constraints
ob_stacheln.location = (0.0, 0.0, 0.0)
ob_stacheln.scale = (3.555, 3.555, 3.555)
ob_stacheln.empty_image_offset = (0.0, 0.0)
ob_stacheln.show_instancer_for_render = False
ob_stacheln.instance_type = 'COLLECTION'
ob_stacheln.lineart.crease_threshold = 0.0
ob_group.location = (0.0, 0.0, 0.0)
ob_group.scale = (3.224, 3.224, 3.224)
ob_group.empty_image_offset = (0.0, 0.0)
ob_group.show_instancer_for_render = False
ob_group.instance_type = 'COLLECTION'
ob_group.lineart.crease_threshold = 0.0
ob_sphere.location = (0.0, 0.0, 0.0)
ob_sphere.scale = (3.677, 3.677, 3.677)
ob_sphere.lineart.crease_threshold = 0.0
_m = ob_sphere.modifiers.new('Mirror', 'MIRROR')
_m.use_clip = True
_m = ob_sphere.modifiers.new('Subsurf', 'SUBSURF')
_m.uv_smooth = 'PRESERVE_CORNERS'
_m.quality = 2
_m.show_only_control_edges = False
ob_lamp.location = (4.076, 1.005, 5.904)
ob_lamp.rotation_euler = (0.6503, 0.05522, 1.866)
ob_lamp.lock_rotations_4d = False
ob_lamp.empty_display_type = 'ARROWS'
ob_lamp.color = (0.0, 0.0, 0.0, 0.0)
ob_lamp.lineart.crease_threshold = 0.0
ob_camera.location = (0.0, -14.99, -2.014e-06)
ob_camera.rotation_euler = (1.571, -0.0, 0.0)
ob_camera.scale = (1.0, 1.0, 1.0)
ob_camera.lock_rotations_4d = False
ob_camera.empty_display_type = 'ARROWS'
ob_camera.color = (0.0, 0.0, 0.0, 0.0)
ob_camera.display_type = 'WIRE'
ob_camera.lineart.crease_threshold = 0.0
ob_stacheln.instance_collection = col_stacheln

# ---- collection membership
col_collection_1.objects.link(ob_stacheln)
col_collection_1.objects.link(ob_group)
col_collection_1.objects.link(ob_sphere)
col_collection_1.objects.link(ob_lamp)
col_collection_1.objects.link(ob_camera)

# ---- scene / render settings (as saved in the file)
scene.camera = ob_camera
scene.frame_start = 1; scene.frame_end = 15; scene.frame_set(15)
scene.render.engine = 'CYCLES'
scene.render.dither_intensity = 0.0
scene.render.use_motion_blur = True
scene.cycles.use_denoising = False
scene.cycles.samples = 250
scene.cycles.sampling_pattern = 'TABULATED_SOBOL'
scene.cycles.light_sampling_threshold = 0.0
scene.cycles.use_adaptive_sampling = False
scene.cycles.use_light_tree = False
scene.cycles.blur_glossy = 0.0
scene.cycles.pixel_filter_type = 'GAUSSIAN'
scene.cycles.sample_clamp_direct = 2.0
scene.cycles.sample_clamp_indirect = 2.0
scene.view_settings.view_transform = 'Standard'
bpy.context.view_layer.update()
